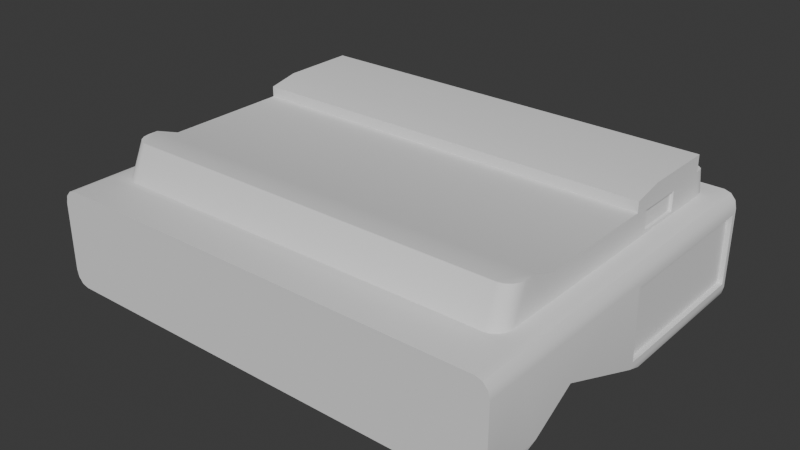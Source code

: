 # Source: robotProjektor.blend  (saved by Blender 4.3.34; exported with 4.5.12 LTS)
import bpy
from mathutils import Matrix  # noqa: F401  (used for matrix-valued properties, if any)

bpy.ops.wm.read_factory_settings(use_empty=True)
scene = bpy.context.scene
scene.name = 'Scene'

# ---- collections
col_collection = bpy.data.collections.new('Collection'); scene.collection.children.link(col_collection)

# ---- node groups
ng_smooth_by_angle = bpy.data.node_groups.new('Smooth by Angle', 'GeometryNodeTree')
_s = ng_smooth_by_angle.interface.new_socket(name='Mesh', in_out='OUTPUT', socket_type='NodeSocketGeometry')
_s = ng_smooth_by_angle.interface.new_socket(name='Mesh', in_out='INPUT', socket_type='NodeSocketGeometry')
_s = ng_smooth_by_angle.interface.new_socket(name='Angle', in_out='INPUT', socket_type='NodeSocketFloat')
_s.subtype = 'ANGLE'
_s.default_value = 0.5236
_s.min_value = 0.0
_s.max_value = 3.142
_s.description = 'Maximum face angle for smooth edges'
_s = ng_smooth_by_angle.interface.new_socket(name='Ignore Sharpness', in_out='INPUT', socket_type='NodeSocketBool')
_s.force_non_field = True
ng_smooth_by_angle.description = 'Set the sharpness of mesh edges based on the angle between the neighboring faces'
ng_smooth_by_angle.is_modifier = True
_N = ng_smooth_by_angle.nodes; _L = ng_smooth_by_angle.links
n0 = _N.new('GeometryNodeSetShadeSmooth'); n0.name = 'Set Shade Smooth'; n0.location = (120, -80)
n0.domain = 'EDGE'
n1 = _N.new('GeometryNodeSetShadeSmooth'); n1.name = 'Set Shade Smooth.001'; n1.location = (300, -80)
n2 = _N.new('NodeGroupOutput'); n2.name = 'Group Output'; n2.location = (480, -80)
n3 = _N.new('GeometryNodeInputMeshEdgeAngle'); n3.name = 'Edge Angle'; n3.location = (-440, -240)
n4 = _N.new('NodeGroupInput'); n4.name = 'Group Input'; n4.location = (-80, -80)
n5 = _N.new('GeometryNodeInputEdgeSmooth'); n5.name = 'Is Edge Smooth'; n5.location = (-260, -120)
n6 = _N.new('GeometryNodeInputShadeSmooth'); n6.name = 'Is Shade Smooth'; n6.location = (-440, -397)
n7 = _N.new('FunctionNodeCompare'); n7.name = 'Compare'; n7.location = (-260, -260)
n7.operation = 'LESS_EQUAL'
n7.inputs[6].default_value = (0.0, 0.0, 0.0, 0.0)
n7.inputs[7].default_value = (0.0, 0.0, 0.0, 0.0)
n8 = _N.new('FunctionNodeBooleanMath'); n8.name = 'Boolean Math.001'; n8.location = (-80, -260)
n9 = _N.new('NodeGroupInput'); n9.name = 'Group Input.001'; n9.location = (-440, -329)
n10 = _N.new('NodeGroupInput'); n10.name = 'Group Input.002'; n10.location = (-259, -189)
n11 = _N.new('FunctionNodeBooleanMath'); n11.name = 'Boolean Math'; n11.location = (-80, -149)
n11.operation = 'OR'
n12 = _N.new('FunctionNodeBooleanMath'); n12.name = 'Boolean Math.002'; n12.location = (-260, -380)
n12.operation = 'OR'
n13 = _N.new('NodeGroupInput'); n13.name = 'Group Input.003'; n13.location = (-440, -460)
_L.new(n3.outputs[0], n7.inputs[0])
_L.new(n1.outputs[0], n2.inputs[0])
_L.new(n9.outputs[1], n7.inputs[1])
_L.new(n7.outputs[0], n8.inputs[0])
_L.new(n4.outputs[0], n0.inputs[0])
_L.new(n0.outputs[0], n1.inputs[0])
_L.new(n8.outputs[0], n0.inputs[2])
_L.new(n10.outputs[2], n11.inputs[1])
_L.new(n5.outputs[0], n11.inputs[0])
_L.new(n11.outputs[0], n0.inputs[1])
_L.new(n13.outputs[2], n12.inputs[1])
_L.new(n6.outputs[0], n12.inputs[0])
_L.new(n12.outputs[0], n8.inputs[1])
n2.is_active_output = True

# ---- world
world_world = bpy.data.worlds.new('World'); scene.world = world_world
world_world.use_nodes = True; world_world.node_tree.nodes.clear()
_N = world_world.node_tree.nodes; _L = world_world.node_tree.links
n0 = _N.new('ShaderNodeOutputWorld'); n0.name = 'World Output'; n0.location = (300, 300)
n1 = _N.new('ShaderNodeBackground'); n1.name = 'Background'; n1.location = (10, 300)
n1.inputs[0].default_value = (0.05088, 0.05088, 0.05088, 1.0)
_L.new(n1.outputs[0], n0.inputs[0])
n0.is_active_output = True
world_world.color = (0.05088, 0.05088, 0.05088)
world_world.sun_shadow_jitter_overblur = 0.0

# ---- meshes
me_cube_001 = bpy.data.meshes.new('Cube.001')
me_cube_001.from_pydata([(0.1531, -0.1729, 0.00326), (-0.153, -0.1729, 0.00326), (0.1531, -0.06357, -0.04626), (0.08317, -0.1508, -0.03794), (0.05416, -0.1304, -0.02168), (0.1122, -0.1304, -0.02168), (0.1122, -0.1747, -0.04849), (0.05416, -0.1747, -0.04849), (0.08317, -0.1396, -0.02717), (0.09378, -0.1434, -0.02949), (0.09817, -0.1525, -0.03508), (0.09378, -0.1617, -0.04067), (0.08317, -0.1655, -0.04299), (0.07256, -0.1617, -0.04067), (0.06816, -0.1525, -0.03508), (0.07256, -0.1434, -0.02949), (-0.006571, -0.1306, -0.02129), (-0.09229, -0.1306, -0.02129), (-0.006571, -0.1749, -0.0481), (-0.09229, -0.1749, -0.0481), (-0.1399, 0.04831, -0.05499), (-0.153, 0.04831, -0.0495), (-0.1487, 0.04831, -0.05816), (-0.1519, 0.04831, -0.0545), (0.1445, -0.1975, -0.05135), (0.1531, -0.1975, -0.04135), (0.1488, -0.1975, -0.05001), (0.152, -0.1975, -0.04635), (-0.153, -0.1975, -0.04135), (-0.1444, -0.1975, -0.05135), (-0.1519, -0.1975, -0.04635), (-0.1487, -0.1975, -0.05001), (-0.153, -0.06681, -0.0495), (-0.1444, -0.04203, -0.0595), (-0.1519, -0.05442, -0.0545), (-0.1487, -0.04535, -0.05816), (0.1445, -0.04203, -0.0595), (0.1488, -0.04535, -0.05816), (0.152, -0.05442, -0.0545), (0.1531, 0.04507, -0.04626), (0.0133, 0.04831, -0.05499), (0.152, 0.04831, -0.0545), (0.1488, 0.04831, -0.05816), (0.1364, 0.02666, 0.01326), (0.1364, -0.06681, 0.01326), (-0.1357, -0.04302, 0.0298), (-0.1362, -0.0431, 0.01326), (-0.1362, 0.02528, 0.0298), (0.1364, -0.1252, 0.01326), (-0.1362, -0.1252, 0.01326), (0.1364, -0.125, 0.0298), (-0.1357, -0.125, 0.0298), (-0.1357, -0.1403, 0.0356), (0.1364, -0.04302, 0.0298), (-0.1357, -0.02355, 0.04062), (0.1364, -0.04302, 0.03662), (-0.1357, -0.04302, 0.03662), (0.1364, -0.1403, 0.0356), (0.1445, 0.04831, 0.01326), (0.1364, 0.02528, 0.04062), (-0.1357, 0.02528, 0.04062), (0.1364, -0.02355, 0.04062), (0.1531, -0.1975, 0.00326), (0.1445, -0.1975, 0.01326), (0.152, -0.1975, 0.00826), (0.1488, -0.1975, 0.01192), (0.1531, 0.04507, 2.119e-05), (-0.1444, -0.1975, 0.01326), (-0.153, -0.1975, 0.00326), (-0.1487, -0.1975, 0.01192), (-0.1519, -0.1975, 0.00826), (-0.1444, -0.1729, 0.01326), (-0.1487, -0.1729, 0.01192), (-0.1519, -0.1729, 0.00826), (0.1445, -0.1729, 0.01326), (0.152, -0.1729, 0.00826), (0.1488, -0.1729, 0.01192), (0.1445, -0.06681, 0.01326), (0.1531, -0.06357, 2.119e-05), (0.1488, -0.06681, 0.01192), (0.152, -0.06681, 0.00826), (-0.02769, 0.04831, 0.01326), (0.1488, 0.04831, 0.01192), (0.152, 0.04831, 0.00826), (0.1531, -0.1287, 0.00326), (0.1445, -0.1269, 0.01326), (0.152, -0.1284, 0.00826), (0.1488, -0.1278, 0.01192), (-0.153, 0.04831, 0.00326), (-0.1399, 0.04831, 0.01326), (-0.1519, 0.04831, 0.00826), (-0.1487, 0.04831, 0.01192), (-0.1444, -0.1269, 0.01326), (-0.153, -0.1287, 0.00326), (-0.1487, -0.1278, 0.01192), (-0.1519, -0.1284, 0.00826), (0.1531, 0.04831, -0.0495), (0.1531, -0.06681, -0.0495), (0.1531, 0.04831, 0.00326), (0.1531, -0.06681, 0.00326), (0.1498, 0.04507, 2.119e-05), (0.1498, -0.06357, -0.04626), (0.1498, 0.04507, -0.04626), (0.1498, -0.06357, 2.119e-05), (0.1364, -0.1562, 0.01326), (0.1264, -0.1671, 0.01326), (0.1357, -0.1604, 0.01326), (0.1335, -0.1639, 0.01326), (0.1302, -0.1663, 0.01326), (-0.1262, -0.1671, 0.01326), (-0.1362, -0.1562, 0.01326), (-0.1301, -0.1663, 0.01326), (-0.1333, -0.1639, 0.01326), (-0.1355, -0.1604, 0.01326), (0.1364, 0.03051, 0.01326), (0.1302, 0.04031, 0.01326), (0.1335, 0.03801, 0.01326), (0.1357, 0.03457, 0.01326), (-0.1362, 0.03051, 0.01326), (-0.1355, 0.03457, 0.01326), (-0.1333, 0.03801, 0.01326), (-0.1301, 0.04031, 0.01326), (-0.1262, 0.03528, 0.0298), (-0.1362, 0.02896, 0.0298), (-0.1301, 0.0348, 0.0298), (-0.1333, 0.03343, 0.0298), (-0.1355, 0.03138, 0.0298), (0.1264, -0.1576, 0.0356), (0.1364, -0.1467, 0.0356), (0.1302, -0.1568, 0.0356), (0.1335, -0.1544, 0.0356), (0.1357, -0.1509, 0.0356), (0.1364, 0.02896, 0.0298), (0.1264, 0.03528, 0.0298), (0.1364, 0.02528, 0.0298), (0.1357, 0.03138, 0.0298), (0.1335, 0.03343, 0.0298), (0.1302, 0.0348, 0.0298), (-0.1357, -0.1467, 0.0356), (-0.1257, -0.1576, 0.0356), (-0.1349, -0.1509, 0.0356), (-0.1327, -0.1544, 0.0356), (-0.1295, -0.1568, 0.0356), (0.1364, -0.002268, 0.01526), (0.1364, -0.03308, 0.01526), (0.1364, -0.002268, 0.0278), (0.1364, -0.03308, 0.0278), (0.1364, -0.0002678, 0.01326), (0.1364, -0.03508, 0.01326), (0.1364, -0.0002678, 0.0298), (0.1364, -0.03508, 0.0298), (0.1344, -0.002268, 0.01526), (0.1344, -0.03308, 0.01526), (0.1344, -0.002268, 0.0278), (0.1344, -0.03308, 0.0278), (-0.1362, 0.02666, 0.01326), (-0.1444, 0.04831, 0.01326), (0.1445, 0.04831, -0.0595), (-0.1444, 0.04831, -0.0595), (0.1264, 0.04111, 0.01326), (-0.1262, 0.04111, 0.01326), (-0.02769, 0.04111, 0.01326), (-0.1399, 0.04111, 0.01326), (-0.1399, 0.04111, -0.05499), (-0.02769, 0.04111, -0.02586), (-0.02769, 0.04831, -0.02586), (0.0133, 0.04831, -0.02586), (0.0133, 0.04111, -0.02586), (0.0133, 0.04111, -0.05499), (0.08317, -0.1378, -0.03004), (0.09378, -0.1416, -0.03235), (0.09817, -0.1508, -0.03794), (0.09378, -0.16, -0.04354), (0.08317, -0.1638, -0.04585), (0.07256, -0.16, -0.04354), (0.06816, -0.1508, -0.03794), (0.07256, -0.1416, -0.03235), (0.1526, -0.1291, -0.02479), (0.1531, -0.1285, -0.02461), (-0.1522, -0.1292, -0.02483), (-0.153, -0.1285, -0.02461), (0.05416, -0.1292, -0.02458), (0.05465, -0.1282, -0.02472), (0.1122, -0.1282, -0.02472), (0.1122, -0.1292, -0.02465), (0.1122, -0.1735, -0.05135), (0.1122, -0.1728, -0.05086), (0.05416, -0.1734, -0.05135), (0.05416, -0.1728, -0.05086), (-0.09229, -0.1735, -0.05135), (-0.09229, -0.1728, -0.05086), (-0.006571, -0.1727, -0.05092), (-0.006571, -0.1734, -0.05135), (-0.006571, -0.1282, -0.02472), (-0.006571, -0.1292, -0.02442), (-0.09229, -0.1292, -0.02458), (-0.09229, -0.1282, -0.02472), (0.1526, -0.1564, -0.04133), (0.1531, -0.1571, -0.04135), (0.1445, -0.1735, -0.05135), (0.1442, -0.1725, -0.05109), (0.152, -0.1653, -0.04635), (0.1514, -0.1655, -0.04688), (0.1488, -0.1714, -0.05001), (0.149, -0.17, -0.04959), (-0.1441, -0.1725, -0.05109), (-0.1444, -0.1735, -0.05135), (-0.153, -0.1571, -0.04135), (-0.1529, -0.1536, -0.03964), (-0.1487, -0.1714, -0.05001), (-0.1489, -0.17, -0.04959), (-0.1519, -0.1653, -0.04635), (-0.1512, -0.1655, -0.04688)], [], [(147, 148, 77), (97, 178, 183), (28, 30, 29), (195, 205, 179), (32, 180, 88), (191, 190, 19, 18), (66, 78, 103, 100), (85, 77, 44, 48), (30, 31, 29), (1, 93, 180), (198, 178, 0), (71, 74, 105, 109), (200, 186, 184), (16, 18, 19, 17), (187, 185, 199, 24, 29, 206, 189, 192), (173, 172, 11, 12), (176, 175, 14, 15), (184, 197, 200), (171, 170, 9, 10), (174, 173, 12, 13), (188, 191, 181), (169, 176, 15, 8), (172, 171, 10, 11), (182, 193, 36), (175, 174, 13, 14), (170, 169, 8, 9), (8, 4, 5), (10, 5, 6), (12, 6, 7), (14, 7, 4), (5, 9, 8), (8, 15, 4), (6, 11, 10), (10, 9, 5), (7, 13, 12), (12, 11, 6), (4, 15, 14), (14, 13, 7), (97, 183, 36), (194, 191, 18, 16), (33, 193, 196), (190, 205, 195), (33, 36, 193), (180, 207, 1), (47, 155, 46), (180, 93, 88), (191, 194, 181), (128, 57, 127), (21, 32, 88), (196, 180, 32), (99, 84, 178), (205, 208, 179), (104, 48, 57), (158, 157, 36, 33), (210, 212, 208), (203, 26, 24, 199), (202, 204, 197), (28, 207, 211, 30), (30, 211, 209, 31), (34, 35, 32), (35, 33, 32), (36, 157, 42, 37), (37, 42, 41, 38), (38, 41, 96, 97), (207, 28, 1), (205, 210, 208), (198, 0, 25), (31, 209, 206, 29), (201, 27, 26, 203), (32, 21, 23, 34), (34, 23, 22, 35), (35, 22, 158, 33), (204, 200, 197), (198, 25, 27, 201), (32, 33, 196), (36, 37, 38), (38, 97, 36), (97, 99, 178), (184, 186, 6, 5), (195, 194, 16, 17), (181, 184, 5, 4), (63, 24, 25), (68, 28, 29), (25, 62, 63), (67, 69, 70), (24, 26, 27), (120, 162, 119), (50, 48, 44), (49, 51, 45, 46), (148, 150, 53, 44), (52, 49, 110), (98, 96, 58), (92, 71, 110, 49), (158, 21, 156), (52, 51, 49), (47, 45, 54), (149, 134, 61), (48, 50, 57), (54, 60, 47), (61, 55, 53), (131, 128, 127), (134, 47, 60, 59), (54, 61, 59, 60), (53, 45, 51, 50), (45, 56, 54), (134, 59, 61), (55, 61, 54, 56), (53, 55, 56, 45), (46, 45, 47), (53, 50, 44), (74, 85, 48, 104), (158, 22, 23), (23, 21, 158), (42, 157, 41), (91, 156, 90), (74, 63, 65, 76), (76, 65, 64, 75), (75, 64, 62, 0), (67, 71, 72, 69), (69, 72, 73, 70), (70, 73, 1, 68), (82, 79, 80, 83), (58, 77, 79, 82), (39, 66, 100, 102), (85, 74, 76, 87), (87, 76, 75, 86), (86, 75, 0, 84), (84, 99, 80, 86), (86, 80, 79, 87), (87, 79, 77, 85), (71, 92, 94, 72), (72, 94, 95, 73), (73, 95, 93, 1), (94, 91, 90, 95), (95, 90, 88, 93), (88, 156, 21), (74, 71, 67, 63), (190, 195, 17, 19), (182, 36, 183), (186, 188, 7, 6), (178, 84, 0), (188, 181, 4, 7), (70, 68, 67), (63, 67, 29), (29, 24, 63), (64, 65, 63), (29, 67, 68), (27, 25, 24), (83, 98, 58), (160, 122, 133, 159, 161), (156, 88, 90), (58, 114, 43), (58, 82, 83), (137, 133, 134), (157, 58, 96), (96, 41, 157), (92, 156, 91, 94), (83, 80, 99, 98), (39, 2, 97, 96), (66, 39, 96, 98), (78, 66, 98, 99), (2, 78, 99, 97), (103, 101, 100), (100, 101, 102), (2, 39, 102, 101), (78, 2, 101, 103), (25, 0, 62), (62, 64, 63), (28, 68, 1), (104, 106, 74), (106, 107, 74), (107, 108, 74), (108, 105, 74), (109, 111, 71), (111, 112, 71), (112, 113, 71), (113, 110, 71), (58, 117, 114), (136, 137, 132), (133, 122, 123), (134, 132, 137), (122, 124, 125), (127, 105, 108, 129), (129, 108, 107, 130), (130, 107, 106, 131), (131, 106, 104, 128), (109, 139, 142, 111), (111, 142, 141, 112), (112, 141, 140, 113), (113, 140, 138, 110), (132, 114, 117, 135), (135, 117, 116, 136), (136, 116, 115, 137), (137, 115, 159, 133), (127, 139, 109, 105), (58, 116, 117), (115, 116, 58), (159, 115, 58), (119, 162, 118), (118, 162, 155), (132, 135, 136), (123, 122, 126), (125, 126, 122), (20, 89, 162, 163), (43, 134, 149, 147), (145, 146, 154, 153), (53, 150, 61), (150, 149, 61), (44, 77, 148), (43, 147, 58), (143, 144, 148, 147), (146, 145, 149, 150), (145, 143, 147, 149), (144, 146, 150, 148), (151, 153, 154, 152), (143, 145, 153, 151), (144, 143, 151, 152), (146, 144, 152, 154), (128, 104, 57), (138, 52, 110), (57, 52, 127), (52, 138, 139), (138, 140, 139), (140, 141, 139), (141, 142, 139), (139, 127, 52), (127, 129, 130), (130, 131, 127), (50, 51, 52, 57), (58, 147, 77), (132, 134, 43, 114), (123, 126, 119, 118), (126, 125, 120, 119), (125, 124, 121, 120), (124, 122, 160, 121), (92, 49, 46, 155, 156), (123, 118, 155, 47), (47, 134, 133, 123), (40, 157, 158), (40, 20, 163, 168), (20, 40, 158), (89, 20, 158, 156), (58, 81, 161, 159), (81, 58, 166), (168, 164, 167), (164, 165, 166, 167), (121, 162, 120), (162, 89, 156), (166, 40, 168, 167), (160, 162, 121), (156, 155, 162), (81, 165, 164, 161), (166, 58, 157), (3, 169, 170), (3, 171, 172), (3, 173, 174), (3, 175, 176), (3, 176, 169), (3, 170, 171), (3, 172, 173), (3, 174, 175), (163, 164, 168), (160, 161, 164), (165, 81, 166), (164, 163, 160), (163, 162, 160), (40, 166, 157), (182, 183, 184, 181), (185, 187, 188, 186), (183, 178, 177, 184), (196, 193, 194, 195), (192, 189, 190, 191), (191, 188, 187, 192), (180, 196, 195, 179), (193, 182, 181, 194), (198, 201, 202, 197), (201, 203, 204, 202), (203, 199, 200, 204), (206, 209, 210, 205), (209, 211, 212, 210), (211, 207, 208, 212), (197, 177, 178, 198), (199, 185, 186, 200), (205, 190, 189, 206), (179, 208, 207, 180), (184, 177, 197)])
me_cube_001.polygons.foreach_set('use_smooth', [True] * 286)
_k = set([(24, 26), (24, 29), (25, 27), (25, 62), (26, 27), (28, 30), (28, 68), (29, 31), (30, 31), (32, 34), (32, 180), (33, 35), (34, 35), (36, 37), (37, 38), (38, 97), (62, 64), (63, 65), (63, 67), (64, 65), (67, 69), (68, 70), (69, 70), (97, 178), (177, 197), (178, 198), (179, 208), (180, 207), (185, 187), (185, 199), (186, 188), (186, 200), (187, 192), (188, 191), (189, 192), (189, 206), (190, 191), (190, 205), (197, 202), (198, 201), (199, 203), (200, 204), (201, 203), (202, 204), (205, 210), (206, 209), (207, 211), (208, 212), (209, 211), (210, 212)])
me_cube_001.attributes.new('sharp_edge', 'BOOLEAN', 'EDGE').data.foreach_set('value', [ (min(e.vertices), max(e.vertices)) in _k for e in me_cube_001.edges])
_uv = me_cube_001.uv_layers.new(name='UVMap')
_uv.uv.foreach_set('vector', [0.759, 0.3253, 0.7993, 0.3253, 0.836, 0.3347, 0.4811, 0.3546, 0.4042, 0.3546, 0.4045, 0.3072, 0.4671, 0.3557, 0.4729, 0.3571, 0.4787, 0.3657, 0.2008, 0.8925, 0.1421, 0.8325, 0.2007, 0.8224, 0.01728, 0.688, 0.04607, 0.6167, 0.0783, 0.8211, 0.3673, 0.4966, 0.3671, 0.5958, 0.3631, 0.5958, 0.3631, 0.4966, 0.3675, 0.3699, 0.3675, 0.4955, 0.3637, 0.4955, 0.3637, 0.3699, 0.9054, 0.3347, 0.836, 0.3347, 0.836, 0.3253, 0.9034, 0.3253, 0.4729, 0.3571, 0.4771, 0.3607, 0.4787, 0.3657, 0.0783, 0.5653, 0.0783, 0.6165, 0.04607, 0.6167, 0.1472, 0.7745, 0.1665, 0.7413, 0.1988, 0.7927, 0.9587, 0.0005543, 0.9587, 0.3347, 0.9519, 0.3138, 0.9519, 0.02159, 0.1643, 0.8942, 0.2014, 0.894, 0.2014, 0.9529, 0.08059, 0.8223, 0.1404, 0.8223, 0.1404, 0.9214, 0.08059, 0.9214, 0.6159, 0.5854, 0.6157, 0.6525, 0.6157, 0.6899, 0.588, 0.6899, 0.588, 0.3557, 0.6157, 0.3557, 0.6157, 0.416, 0.6159, 0.5152, 0.1072, 0.9589, 0.1166, 0.9495, 0.1193, 0.9522, 0.1099, 0.9616, 0.08446, 0.9358, 0.08446, 0.9492, 0.08059, 0.9492, 0.08059, 0.9358, 0.2014, 0.9529, 0.1546, 0.916, 0.1643, 0.8942, 0.1166, 0.936, 0.1072, 0.9265, 0.1099, 0.9237, 0.1193, 0.9333, 0.09386, 0.9587, 0.1072, 0.9589, 0.1071, 0.9627, 0.09382, 0.9626, 0.6799, 0.6206, 0.6798, 0.6908, 0.621, 0.6206, 0.09386, 0.9264, 0.08446, 0.9358, 0.08173, 0.933, 0.09113, 0.9236, 0.1166, 0.9495, 0.1166, 0.936, 0.1204, 0.936, 0.1204, 0.9494, 0.4045, 0.2407, 0.4045, 0.1699, 0.512, 0.3447, 0.08446, 0.9492, 0.09386, 0.9587, 0.09109, 0.9614, 0.08169, 0.9519, 0.1072, 0.9265, 0.09386, 0.9264, 0.09389, 0.9225, 0.1072, 0.9226, 0.9186, 0.6054, 0.931, 0.5718, 0.931, 0.6389, 0.9011, 0.6227, 0.931, 0.6389, 0.8711, 0.6389, 0.8835, 0.6054, 0.8711, 0.6389, 0.8711, 0.5718, 0.9011, 0.588, 0.8711, 0.5718, 0.931, 0.5718, 0.931, 0.6389, 0.9135, 0.6176, 0.9186, 0.6054, 0.9186, 0.6054, 0.9135, 0.5931, 0.931, 0.5718, 0.8711, 0.6389, 0.8886, 0.6176, 0.9011, 0.6227, 0.9011, 0.6227, 0.9135, 0.6176, 0.931, 0.6389, 0.8711, 0.5718, 0.8886, 0.5931, 0.8835, 0.6054, 0.8835, 0.6054, 0.8886, 0.6176, 0.8711, 0.6389, 0.931, 0.5718, 0.9135, 0.5931, 0.9011, 0.588, 0.9011, 0.588, 0.8886, 0.5931, 0.8711, 0.5718, 0.4811, 0.3546, 0.4045, 0.3072, 0.512, 0.3447, 0.2174, 0.6984, 0.2173, 0.6395, 0.2214, 0.639, 0.2214, 0.6988, 0.512, 0.0105, 0.4045, 0.1699, 0.4045, 0.07079, 0.1419, 0.8925, 0.1421, 0.8325, 0.2008, 0.8925, 0.512, 0.0105, 0.512, 0.3447, 0.4045, 0.1699, 0.04607, 0.6167, 0.02671, 0.5836, 0.0783, 0.5653, 0.4595, 0.7125, 0.4787, 0.7109, 0.4786, 0.7916, 0.04607, 0.6167, 0.0783, 0.6165, 0.0783, 0.8211, 0.6798, 0.6908, 0.6209, 0.6908, 0.621, 0.6206, 0.824, 0.6704, 0.8165, 0.6704, 0.8365, 0.6588, 0.01728, 0.8211, 0.01728, 0.688, 0.0783, 0.8211, 0.4045, 0.07079, 0.4042, 0.0005543, 0.4811, 0.0005543, 0.1988, 0.67, 0.1988, 0.7416, 0.1665, 0.7413, 0.1421, 0.8325, 0.1677, 0.8224, 0.2007, 0.8224, 0.935, 0.3557, 0.935, 0.3916, 0.9092, 0.3742, 0.6165, 0.0105, 0.6165, 0.3447, 0.512, 0.3447, 0.512, 0.0105, 0.1455, 0.827, 0.1515, 0.8243, 0.1677, 0.8224, 0.1357, 0.7909, 0.1357, 0.8211, 0.1304, 0.8211, 0.1304, 0.7935, 0.156, 0.9036, 0.1587, 0.8975, 0.1546, 0.916, 0.02671, 0.5369, 0.02671, 0.5836, 0.02077, 0.5741, 0.02077, 0.5369, 0.02077, 0.5369, 0.02077, 0.5741, 0.01519, 0.5671, 0.01519, 0.5369, 0.4965, 0.001887, 0.5078, 0.005527, 0.4811, 0.0005543, 0.5078, 0.005527, 0.512, 0.0105, 0.4811, 0.0005543, 0.121, 0.6414, 0.121, 0.5369, 0.1262, 0.5369, 0.1262, 0.6452, 0.1262, 0.6452, 0.1262, 0.5369, 0.1318, 0.5369, 0.1318, 0.6557, 0.1318, 0.6557, 0.1318, 0.5369, 0.1377, 0.5369, 0.1377, 0.67, 0.02671, 0.5836, 0.02671, 0.5369, 0.0783, 0.5653, 0.1421, 0.8325, 0.1455, 0.827, 0.1677, 0.8224, 0.1472, 0.7745, 0.1988, 0.7927, 0.1472, 0.8211, 0.01519, 0.5369, 0.01519, 0.5671, 0.009982, 0.5646, 0.009982, 0.5369, 0.1412, 0.784, 0.1412, 0.8211, 0.1357, 0.8211, 0.1357, 0.7909, 0.01728, 0.688, 0.01728, 0.8211, 0.01135, 0.8211, 0.01135, 0.7023, 0.01135, 0.7023, 0.01135, 0.8211, 0.005763, 0.8211, 0.005763, 0.7128, 0.005763, 0.7128, 0.005763, 0.8211, 0.0005543, 0.8211, 0.0005543, 0.7167, 0.1587, 0.8975, 0.1643, 0.8942, 0.1546, 0.916, 0.1472, 0.7745, 0.1472, 0.8211, 0.1412, 0.8211, 0.1412, 0.784, 0.4811, 0.0005543, 0.512, 0.0105, 0.4045, 0.07079, 0.512, 0.3447, 0.5078, 0.3496, 0.4965, 0.3533, 0.4965, 0.3533, 0.4811, 0.3546, 0.512, 0.3447, 0.1377, 0.67, 0.1988, 0.67, 0.1665, 0.7413, 0.2251, 0.7456, 0.2254, 0.6867, 0.2288, 0.6863, 0.2288, 0.7461, 0.5821, 0.5816, 0.5822, 0.4825, 0.5862, 0.4825, 0.5862, 0.5816, 0.3634, 0.664, 0.3633, 0.5969, 0.367, 0.5969, 0.367, 0.664, 0.4039, 0.6998, 0.4787, 0.6998, 0.4671, 0.7098, 0.4155, 0.3557, 0.4671, 0.3557, 0.4787, 0.3657, 0.4671, 0.7098, 0.4155, 0.7098, 0.4039, 0.6998, 0.4039, 0.3657, 0.4055, 0.3607, 0.4097, 0.3571, 0.4787, 0.6998, 0.4771, 0.7048, 0.4729, 0.7085, 0.7147, 0.01342, 0.7111, 0.005826, 0.7187, 0.01091, 0.9159, 0.3918, 0.935, 0.3916, 0.935, 0.4591, 0.4786, 0.8865, 0.4595, 0.8863, 0.4595, 0.7915, 0.4786, 0.7916, 0.935, 0.4958, 0.9159, 0.4958, 0.9159, 0.4866, 0.935, 0.4591, 0.4528, 0.904, 0.4786, 0.8865, 0.4787, 0.9224, 0.6901, 0.3546, 0.6291, 0.3546, 0.7017, 0.3446, 0.9054, 0.0005542, 0.9587, 0.0005543, 0.9393, 0.01002, 0.9034, 0.01002, 0.6176, 0.0105, 0.6291, 0.0005545, 0.7017, 0.01056, 0.4528, 0.904, 0.4595, 0.8863, 0.4786, 0.8865, 0.4595, 0.7125, 0.4595, 0.7915, 0.447, 0.769, 0.9159, 0.5361, 0.9159, 0.5656, 0.9033, 0.5091, 0.935, 0.3916, 0.9159, 0.3918, 0.9092, 0.3742, 0.447, 0.769, 0.447, 0.7125, 0.4595, 0.7125, 0.9033, 0.5091, 0.908, 0.4866, 0.9159, 0.4866, 0.8288, 0.6695, 0.824, 0.6704, 0.8365, 0.6588, 0.3903, 0.6852, 0.3903, 0.3699, 0.4028, 0.3706, 0.4028, 0.6852, 0.3376, 0.37, 0.3376, 0.6846, 0.2811, 0.6846, 0.2811, 0.37, 0.7028, 0.6704, 0.7028, 0.3557, 0.7977, 0.3557, 0.7977, 0.6704, 0.4595, 0.7915, 0.4516, 0.7915, 0.447, 0.769, 0.9159, 0.5656, 0.9033, 0.5656, 0.9033, 0.5091, 0.3605, 0.6846, 0.3376, 0.6846, 0.3376, 0.37, 0.3605, 0.37, 0.3686, 0.3699, 0.3765, 0.3699, 0.3765, 0.6845, 0.3686, 0.6845, 0.4786, 0.7916, 0.4595, 0.7915, 0.4595, 0.7125, 0.9159, 0.4866, 0.9159, 0.3918, 0.935, 0.4591, 0.9587, 0.3347, 0.9054, 0.3347, 0.9034, 0.3253, 0.9393, 0.3253, 0.6176, 0.0105, 0.6191, 0.005527, 0.6234, 0.001887, 0.6234, 0.001887, 0.6291, 0.0005545, 0.6176, 0.0105, 0.6191, 0.3496, 0.6176, 0.3447, 0.6234, 0.3533, 0.7002, 0.005527, 0.7017, 0.01056, 0.6959, 0.001887, 0.2155, 0.7927, 0.2155, 0.8211, 0.2103, 0.8211, 0.2103, 0.7927, 0.2103, 0.7927, 0.2103, 0.8211, 0.2047, 0.8211, 0.2047, 0.7927, 0.2047, 0.7927, 0.2047, 0.8211, 0.1988, 0.8211, 0.1988, 0.7927, 0.09502, 0.5369, 0.09502, 0.5653, 0.08981, 0.5653, 0.08981, 0.5369, 0.08981, 0.5369, 0.08981, 0.5653, 0.08423, 0.5653, 0.08423, 0.5369, 0.08423, 0.5369, 0.08423, 0.5653, 0.0783, 0.5653, 0.0783, 0.5369, 0.2103, 0.5369, 0.2103, 0.67, 0.2047, 0.67, 0.2047, 0.5369, 0.2155, 0.5369, 0.2155, 0.67, 0.2103, 0.67, 0.2103, 0.5369, 0.6868, 0.649, 0.6868, 0.7025, 0.6829, 0.7025, 0.6829, 0.649, 0.2155, 0.7395, 0.2155, 0.7927, 0.2103, 0.7927, 0.2103, 0.7405, 0.2103, 0.7405, 0.2103, 0.7927, 0.2047, 0.7927, 0.2047, 0.7413, 0.2047, 0.7413, 0.2047, 0.7927, 0.1988, 0.7927, 0.1988, 0.7416, 0.1988, 0.7416, 0.1988, 0.67, 0.2047, 0.67, 0.2047, 0.7413, 0.2047, 0.7413, 0.2047, 0.67, 0.2103, 0.67, 0.2103, 0.7405, 0.2103, 0.7405, 0.2103, 0.67, 0.2155, 0.67, 0.2155, 0.7395, 0.09502, 0.5653, 0.09502, 0.6186, 0.08981, 0.6175, 0.08981, 0.5653, 0.08981, 0.5653, 0.08981, 0.6175, 0.08423, 0.6168, 0.08423, 0.5653, 0.08423, 0.5653, 0.08423, 0.6168, 0.0783, 0.6165, 0.0783, 0.5653, 0.08981, 0.6175, 0.08981, 0.8211, 0.08423, 0.8211, 0.08423, 0.6168, 0.08423, 0.6168, 0.08423, 0.8211, 0.0783, 0.8211, 0.0783, 0.6165, 0.6901, 0.0005542, 0.7017, 0.01056, 0.6291, 0.0005545, 0.9587, 0.3347, 0.9587, 0.0005543, 0.9871, 0.0005543, 0.9871, 0.3347, 0.6883, 0.7084, 0.6882, 0.6496, 0.6923, 0.649, 0.6923, 0.7088, 0.4045, 0.2407, 0.512, 0.3447, 0.4045, 0.3072, 0.5828, 0.6498, 0.5828, 0.5827, 0.5862, 0.5827, 0.5862, 0.6498, 0.1665, 0.7413, 0.1988, 0.7416, 0.1988, 0.7927, 0.218, 0.7594, 0.2178, 0.7005, 0.2214, 0.7, 0.2214, 0.7598, 0.4097, 0.3571, 0.4155, 0.3557, 0.4039, 0.3657, 0.4039, 0.6998, 0.4039, 0.3657, 0.4787, 0.3657, 0.4787, 0.3657, 0.4787, 0.6998, 0.4039, 0.6998, 0.4097, 0.7085, 0.4055, 0.7048, 0.4039, 0.6998, 0.4787, 0.3657, 0.4039, 0.3657, 0.4155, 0.3557, 0.4729, 0.7085, 0.4671, 0.7098, 0.4787, 0.6998, 0.6959, 0.3533, 0.6901, 0.3546, 0.7017, 0.3446, 0.7017, 0.6479, 0.6814, 0.6479, 0.6814, 0.3557, 0.7017, 0.3557, 0.7017, 0.534, 0.7017, 0.01056, 0.6901, 0.0005542, 0.6959, 0.001887, 0.7028, 0.3347, 0.7234, 0.3253, 0.7279, 0.3253, 0.7017, 0.3446, 0.7002, 0.3496, 0.6959, 0.3533, 0.3886, 0.377, 0.3892, 0.3815, 0.3776, 0.3699, 0.6176, 0.3447, 0.7017, 0.3446, 0.6291, 0.3546, 0.6291, 0.3546, 0.6234, 0.3533, 0.6176, 0.3447, 0.09502, 0.6186, 0.09508, 0.8211, 0.08981, 0.8211, 0.08981, 0.6175, 0.2047, 0.5369, 0.2047, 0.67, 0.1988, 0.67, 0.1988, 0.5369, 0.1415, 0.5406, 0.1415, 0.6663, 0.1377, 0.67, 0.1377, 0.5369, 0.195, 0.5406, 0.1415, 0.5406, 0.1377, 0.5369, 0.1988, 0.5369, 0.195, 0.6663, 0.195, 0.5406, 0.1988, 0.5369, 0.1988, 0.67, 0.1415, 0.6663, 0.195, 0.6663, 0.1988, 0.67, 0.1377, 0.67, 0.2265, 0.559, 0.28, 0.559, 0.2265, 0.6846, 0.2265, 0.6846, 0.28, 0.559, 0.28, 0.6846, 0.5818, 0.4814, 0.5818, 0.3557, 0.5857, 0.3557, 0.5857, 0.4814, 0.5824, 0.7044, 0.5824, 0.6509, 0.5862, 0.6509, 0.5862, 0.7044, 0.1472, 0.8211, 0.1988, 0.7927, 0.1988, 0.8211, 0.4155, 0.7098, 0.4097, 0.7085, 0.4039, 0.6998, 0.02671, 0.5369, 0.0783, 0.5369, 0.0783, 0.5653, 0.9393, 0.3253, 0.9442, 0.3245, 0.9587, 0.3347, 0.9442, 0.3245, 0.9482, 0.322, 0.9587, 0.3347, 0.9482, 0.322, 0.951, 0.3182, 0.9587, 0.3347, 0.951, 0.3182, 0.9519, 0.3138, 0.9587, 0.3347, 0.9519, 0.02159, 0.951, 0.01717, 0.9587, 0.0005543, 0.951, 0.01717, 0.9482, 0.01341, 0.9587, 0.0005543, 0.9482, 0.01341, 0.9442, 0.01091, 0.9587, 0.0005543, 0.9442, 0.01091, 0.9393, 0.01002, 0.9587, 0.0005543, 0.7028, 0.3347, 0.7187, 0.3245, 0.7234, 0.3253, 0.3871, 0.3733, 0.3886, 0.377, 0.3819, 0.3699, 0.3892, 0.3815, 0.3892, 0.6736, 0.3819, 0.6852, 0.3776, 0.3699, 0.3819, 0.3699, 0.3886, 0.377, 0.3892, 0.6736, 0.3886, 0.6781, 0.3871, 0.6818, 0.5524, 0.672, 0.5805, 0.672, 0.5801, 0.6766, 0.552, 0.6765, 0.552, 0.6765, 0.5801, 0.6766, 0.579, 0.6811, 0.5509, 0.681, 0.5509, 0.681, 0.579, 0.6811, 0.5774, 0.6856, 0.5493, 0.6856, 0.5493, 0.6856, 0.5774, 0.6856, 0.5755, 0.6901, 0.5474, 0.6901, 0.5807, 0.3799, 0.5526, 0.3805, 0.5523, 0.376, 0.5804, 0.3753, 0.5804, 0.3753, 0.5523, 0.376, 0.5512, 0.3715, 0.5793, 0.3708, 0.5793, 0.3708, 0.5512, 0.3715, 0.5496, 0.367, 0.5776, 0.3663, 0.5776, 0.3663, 0.5496, 0.367, 0.5476, 0.3625, 0.5757, 0.3619, 0.2029, 0.8267, 0.2221, 0.8267, 0.2225, 0.8314, 0.2031, 0.8297, 0.2031, 0.8297, 0.2225, 0.8314, 0.2229, 0.8361, 0.2033, 0.8331, 0.2033, 0.8331, 0.2229, 0.8361, 0.2229, 0.8407, 0.2031, 0.8372, 0.2031, 0.8372, 0.2229, 0.8407, 0.2224, 0.8452, 0.2025, 0.8416, 0.5524, 0.672, 0.5526, 0.3805, 0.5807, 0.3799, 0.5805, 0.672, 0.7028, 0.3347, 0.7147, 0.322, 0.7187, 0.3245, 0.7121, 0.3182, 0.7147, 0.322, 0.7028, 0.3347, 0.7111, 0.3138, 0.7121, 0.3182, 0.7028, 0.3347, 0.7187, 0.01091, 0.7111, 0.005826, 0.7234, 0.01003, 0.7234, 0.01003, 0.7111, 0.005826, 0.7279, 0.01003, 0.3819, 0.3699, 0.3847, 0.3708, 0.3871, 0.3733, 0.3819, 0.6852, 0.3892, 0.6736, 0.3847, 0.6843, 0.3871, 0.6818, 0.3847, 0.6843, 0.3892, 0.6736, 0.2253, 0.559, 0.2253, 0.6379, 0.217, 0.6379, 0.217, 0.559, 0.935, 0.5672, 0.9159, 0.5656, 0.9159, 0.5361, 0.935, 0.5361, 0.6923, 0.71, 0.6923, 0.7456, 0.69, 0.7456, 0.69, 0.71, 0.9159, 0.4866, 0.9159, 0.4958, 0.9033, 0.5091, 0.9159, 0.4958, 0.9159, 0.5361, 0.9033, 0.5091, 0.836, 0.3253, 0.836, 0.3347, 0.7993, 0.3253, 0.7279, 0.3253, 0.759, 0.3253, 0.7028, 0.3347, 0.9327, 0.5338, 0.9327, 0.4981, 0.935, 0.4958, 0.935, 0.5361, 0.9182, 0.4981, 0.9182, 0.5338, 0.9159, 0.5361, 0.9159, 0.4958, 0.9182, 0.5338, 0.9327, 0.5338, 0.935, 0.5361, 0.9159, 0.5361, 0.9327, 0.4981, 0.9182, 0.4981, 0.9159, 0.4958, 0.935, 0.4958, 0.8522, 0.6433, 0.8376, 0.6433, 0.8376, 0.6076, 0.8522, 0.6076, 0.2766, 0.5369, 0.2766, 0.5514, 0.2742, 0.5514, 0.2742, 0.5369, 0.2253, 0.639, 0.2253, 0.6746, 0.223, 0.6746, 0.223, 0.639, 0.2777, 0.5514, 0.2777, 0.5369, 0.28, 0.5369, 0.28, 0.5514, 0.5474, 0.6901, 0.5755, 0.6901, 0.5445, 0.6969, 0.5476, 0.3625, 0.5445, 0.3557, 0.5757, 0.3619, 0.8165, 0.6704, 0.8165, 0.3557, 0.8365, 0.6588, 0.8165, 0.3557, 0.824, 0.3557, 0.8365, 0.3673, 0.824, 0.3557, 0.8288, 0.3566, 0.8365, 0.3673, 0.8288, 0.3566, 0.8329, 0.3591, 0.8365, 0.3673, 0.8329, 0.3591, 0.8356, 0.3629, 0.8365, 0.3673, 0.8365, 0.3673, 0.8365, 0.6588, 0.8165, 0.3557, 0.8365, 0.6588, 0.8356, 0.6632, 0.8329, 0.667, 0.8329, 0.667, 0.8288, 0.6695, 0.8365, 0.6588, 0.7977, 0.6704, 0.7977, 0.3557, 0.8165, 0.3557, 0.8165, 0.6704, 0.7028, 0.3347, 0.759, 0.3253, 0.836, 0.3347, 0.2029, 0.8267, 0.2025, 0.8225, 0.2217, 0.8223, 0.2221, 0.8267, 0.1174, 0.7933, 0.1171, 0.7962, 0.09768, 0.798, 0.09814, 0.7932, 0.1171, 0.7962, 0.117, 0.7996, 0.09733, 0.8027, 0.09768, 0.798, 0.117, 0.7996, 0.1171, 0.8037, 0.0973, 0.8073, 0.09733, 0.8027, 0.1171, 0.8037, 0.1178, 0.8081, 0.0978, 0.8118, 0.0973, 0.8073, 0.9054, 0.0005542, 0.9034, 0.01002, 0.8085, 0.01002, 0.7279, 0.01003, 0.7028, 0.000612, 0.1174, 0.7933, 0.09814, 0.7932, 0.09856, 0.7888, 0.1178, 0.789, 0.3776, 0.6852, 0.3776, 0.3699, 0.3892, 0.3815, 0.3819, 0.6852, 0.6228, 0.1929, 0.6176, 0.3447, 0.6176, 0.0105, 0.2383, 0.6863, 0.2383, 0.8635, 0.2299, 0.8635, 0.2299, 0.6863, 0.6228, 0.01572, 0.6228, 0.1929, 0.6176, 0.0105, 0.7017, 0.01577, 0.6228, 0.01572, 0.6176, 0.0105, 0.7017, 0.01056, 0.7017, 0.649, 0.7017, 0.8481, 0.6934, 0.8481, 0.6934, 0.6699, 0.7017, 0.1455, 0.7017, 0.3446, 0.6565, 0.1929, 0.0005543, 0.9994, 0.03424, 0.952, 0.03424, 0.9994, 0.4445, 0.7583, 0.4362, 0.7583, 0.4362, 0.7109, 0.4445, 0.7109, 0.7121, 0.01717, 0.7111, 0.005826, 0.7147, 0.01342, 0.7111, 0.005826, 0.7028, 0.005826, 0.7028, 0.000612, 0.2176, 0.7946, 0.2176, 0.7609, 0.2259, 0.7609, 0.2259, 0.7946, 0.7111, 0.0216, 0.7111, 0.005826, 0.7121, 0.01717, 0.7028, 0.000612, 0.7279, 0.01003, 0.7111, 0.005826, 0.4362, 0.8047, 0.4362, 0.7594, 0.4445, 0.7594, 0.4445, 0.8047, 0.6565, 0.1929, 0.7017, 0.3446, 0.6176, 0.3447, 0.1005, 0.9426, 0.09386, 0.9264, 0.1072, 0.9265, 0.1005, 0.9426, 0.1166, 0.936, 0.1166, 0.9495, 0.1005, 0.9426, 0.1072, 0.9589, 0.09386, 0.9587, 0.1005, 0.9426, 0.08446, 0.9492, 0.08446, 0.9358, 0.1005, 0.9426, 0.08446, 0.9358, 0.09386, 0.9264, 0.1005, 0.9426, 0.1072, 0.9265, 0.1166, 0.936, 0.1005, 0.9426, 0.1166, 0.9495, 0.1072, 0.9589, 0.1005, 0.9426, 0.09386, 0.9587, 0.08446, 0.9492, 0.0005543, 0.8223, 0.03424, 0.952, 0.0005543, 0.9994, 0.07948, 0.8381, 0.07948, 0.952, 0.03424, 0.952, 0.6565, 0.1455, 0.7017, 0.1455, 0.6565, 0.1929, 0.03424, 0.952, 0.0005543, 0.8223, 0.07948, 0.8381, 0.0005543, 0.8223, 0.07948, 0.8223, 0.07948, 0.8381, 0.6228, 0.1929, 0.6565, 0.1929, 0.6176, 0.3447, 0.3631, 0.6634, 0.3631, 0.5969, 0.3633, 0.5969, 0.3634, 0.664, 0.6157, 0.6525, 0.6159, 0.5854, 0.6165, 0.5854, 0.6165, 0.6525, 0.2014, 0.9534, 0.154, 0.9534, 0.1546, 0.9529, 0.2014, 0.9529, 0.5818, 0.5816, 0.5818, 0.4825, 0.5822, 0.4825, 0.5821, 0.5816, 0.6159, 0.5152, 0.6157, 0.416, 0.6165, 0.416, 0.6165, 0.5152, 0.6165, 0.5152, 0.6165, 0.5854, 0.6159, 0.5854, 0.6159, 0.5152, 0.2014, 0.8223, 0.2014, 0.8925, 0.2008, 0.8925, 0.2007, 0.8224, 0.6205, 0.6908, 0.6205, 0.6206, 0.621, 0.6206, 0.6209, 0.6908, 0.1541, 0.9152, 0.1553, 0.9048, 0.156, 0.9036, 0.1546, 0.916, 0.1556, 0.9042, 0.159, 0.8966, 0.1587, 0.8975, 0.156, 0.9036, 0.1592, 0.8964, 0.1639, 0.8936, 0.1643, 0.8942, 0.1587, 0.8975, 0.009982, 0.5646, 0.01519, 0.5671, 0.01519, 0.5679, 0.009984, 0.5653, 0.01519, 0.5671, 0.02077, 0.5741, 0.01991, 0.5738, 0.01578, 0.5686, 0.02077, 0.5741, 0.02671, 0.5836, 0.02671, 0.5844, 0.02077, 0.5748, 0.1546, 0.916, 0.1546, 0.9529, 0.154, 0.9534, 0.154, 0.9159, 0.6157, 0.6899, 0.6157, 0.6525, 0.6165, 0.6525, 0.6165, 0.6896, 0.1421, 0.8325, 0.1419, 0.8925, 0.1415, 0.8925, 0.1415, 0.8322, 0.04581, 0.6159, 0.02868, 0.5876, 0.02671, 0.5836, 0.04607, 0.6167, 0.2014, 0.9529, 0.1546, 0.9529, 0.1546, 0.916])
_ca = me_cube_001.color_attributes.new('Attribute', 'BYTE_COLOR', 'CORNER')
_ca.data.foreach_set('color', [1.0, 1.0, 1.0, 1.0, 1.0, 1.0, 1.0, 1.0, 1.0, 1.0, 1.0, 1.0, 1.0, 1.0, 1.0, 1.0, 1.0, 1.0, 1.0, 1.0, 1.0, 1.0, 1.0, 1.0, 1.0, 1.0, 1.0, 1.0, 1.0, 1.0, 1.0, 1.0, 1.0, 1.0, 1.0, 1.0, 0.1384, 0.02315, 0.1301, 1.0, 0.1384, 0.02315, 0.1301, 1.0, 0.1384, 0.02315, 0.1301, 1.0, 1.0, 1.0, 1.0, 1.0, 1.0, 1.0, 1.0, 1.0, 1.0, 1.0, 1.0, 1.0, 0.08866, 0.08866, 0.08866, 1.0, 0.08866, 0.08866, 0.08866, 1.0, 0.08866, 0.08866, 0.08866, 1.0, 0.08866, 0.08866, 0.08866, 1.0, 0.08866, 0.08866, 0.08866, 1.0, 0.08866, 0.08866, 0.08866, 1.0, 0.08866, 0.08866, 0.08866, 1.0, 0.08866, 0.08866, 0.08866, 1.0, 1.0, 1.0, 1.0, 1.0, 1.0, 1.0, 1.0, 1.0, 1.0, 1.0, 1.0, 1.0, 1.0, 1.0, 1.0, 1.0, 1.0, 1.0, 1.0, 1.0, 1.0, 1.0, 1.0, 1.0, 1.0, 1.0, 1.0, 1.0, 1.0, 1.0, 1.0, 1.0, 1.0, 1.0, 1.0, 1.0, 1.0, 1.0, 1.0, 1.0, 1.0, 1.0, 1.0, 1.0, 1.0, 1.0, 1.0, 1.0, 1.0, 1.0, 1.0, 1.0, 1.0, 1.0, 1.0, 1.0, 1.0, 1.0, 1.0, 1.0, 1.0, 1.0, 1.0, 1.0, 1.0, 1.0, 1.0, 1.0, 0.1384, 0.02315, 0.1301, 1.0, 0.1384, 0.02315, 0.1301, 1.0, 0.1384, 0.02315, 0.1301, 1.0, 0.08866, 0.08866, 0.08866, 1.0, 0.08866, 0.08866, 0.08866, 1.0, 0.08866, 0.08866, 0.08866, 1.0, 0.08866, 0.08866, 0.08866, 1.0, 1.0, 1.0, 1.0, 1.0, 1.0, 1.0, 1.0, 1.0, 1.0, 1.0, 1.0, 1.0, 1.0, 1.0, 1.0, 1.0, 1.0, 1.0, 1.0, 1.0, 1.0, 1.0, 1.0, 1.0, 1.0, 1.0, 1.0, 1.0, 1.0, 1.0, 1.0, 1.0, 0.0, 0.0, 0.0, 1.0, 0.0, 0.0, 0.0, 1.0, 0.0, 0.0, 0.0, 1.0, 0.0, 0.0, 0.0, 1.0, 0.0, 0.0, 0.0, 1.0, 0.0, 0.0, 0.0, 1.0, 0.0, 0.0, 0.0, 1.0, 0.0, 0.0, 0.0, 1.0, 0.1384, 0.02315, 0.1301, 1.0, 0.1384, 0.02315, 0.1301, 1.0, 0.1384, 0.02315, 0.1301, 1.0, 0.0, 0.0, 0.0, 1.0, 0.0, 0.0, 0.0, 1.0, 0.0, 0.0, 0.0, 1.0, 0.0, 0.0, 0.0, 1.0, 0.0, 0.0, 0.0, 1.0, 0.0, 0.0, 0.0, 1.0, 0.0, 0.0, 0.0, 1.0, 0.0, 0.0, 0.0, 1.0, 0.1384, 0.02315, 0.1301, 1.0, 0.1384, 0.02315, 0.1301, 1.0, 0.1384, 0.02315, 0.1301, 1.0, 0.0, 0.0, 0.0, 1.0, 0.0, 0.0, 0.0, 1.0, 0.0, 0.0, 0.0, 1.0, 0.0, 0.0, 0.0, 1.0, 0.0, 0.0, 0.0, 1.0, 0.0, 0.0, 0.0, 1.0, 0.0, 0.0, 0.0, 1.0, 0.0, 0.0, 0.0, 1.0, 1.0, 1.0, 1.0, 1.0, 1.0, 1.0, 1.0, 1.0, 1.0, 1.0, 1.0, 1.0, 0.0, 0.0, 0.0, 1.0, 0.0, 0.0, 0.0, 1.0, 0.0, 0.0, 0.0, 1.0, 0.0, 0.0, 0.0, 1.0, 0.0, 0.0, 0.0, 1.0, 0.0, 0.0, 0.0, 1.0, 0.0, 0.0, 0.0, 1.0, 0.0, 0.0, 0.0, 1.0, 0.1384, 0.02315, 0.1301, 1.0, 0.1384, 0.02315, 0.1301, 1.0, 0.1384, 0.02315, 0.1301, 1.0, 0.1384, 0.02315, 0.1301, 1.0, 0.1384, 0.02315, 0.1301, 1.0, 0.1384, 0.02315, 0.1301, 1.0, 0.1384, 0.02315, 0.1301, 1.0, 0.1384, 0.02315, 0.1301, 1.0, 0.1384, 0.02315, 0.1301, 1.0, 0.1384, 0.02315, 0.1301, 1.0, 0.1384, 0.02315, 0.1301, 1.0, 0.1384, 0.02315, 0.1301, 1.0, 0.1384, 0.02315, 0.1301, 1.0, 0.1384, 0.02315, 0.1301, 1.0, 0.1384, 0.02315, 0.1301, 1.0, 0.1384, 0.02315, 0.1301, 1.0, 0.1384, 0.02315, 0.1301, 1.0, 0.1384, 0.02315, 0.1301, 1.0, 0.1384, 0.02315, 0.1301, 1.0, 0.1384, 0.02315, 0.1301, 1.0, 0.1384, 0.02315, 0.1301, 1.0, 0.1384, 0.02315, 0.1301, 1.0, 0.1384, 0.02315, 0.1301, 1.0, 0.1384, 0.02315, 0.1301, 1.0, 0.1384, 0.02315, 0.1301, 1.0, 0.1384, 0.02315, 0.1301, 1.0, 0.1384, 0.02315, 0.1301, 1.0, 0.1384, 0.02315, 0.1301, 1.0, 0.1384, 0.02315, 0.1301, 1.0, 0.1384, 0.02315, 0.1301, 1.0, 0.1384, 0.02315, 0.1301, 1.0, 0.1384, 0.02315, 0.1301, 1.0, 0.1384, 0.02315, 0.1301, 1.0, 0.1384, 0.02315, 0.1301, 1.0, 0.1384, 0.02315, 0.1301, 1.0, 0.1384, 0.02315, 0.1301, 1.0, 1.0, 1.0, 1.0, 1.0, 1.0, 1.0, 1.0, 1.0, 1.0, 1.0, 1.0, 1.0, 0.08866, 0.08866, 0.08866, 1.0, 0.08866, 0.08866, 0.08866, 1.0, 0.08866, 0.08866, 0.08866, 1.0, 0.08866, 0.08866, 0.08866, 1.0, 1.0, 1.0, 1.0, 1.0, 1.0, 1.0, 1.0, 1.0, 1.0, 1.0, 1.0, 1.0, 0.1384, 0.02315, 0.1301, 1.0, 0.1384, 0.02315, 0.1301, 1.0, 0.1384, 0.02315, 0.1301, 1.0, 1.0, 1.0, 1.0, 1.0, 1.0, 1.0, 1.0, 1.0, 1.0, 1.0, 1.0, 1.0, 1.0, 1.0, 1.0, 1.0, 1.0, 1.0, 1.0, 1.0, 1.0, 1.0, 1.0, 1.0, 1.0, 1.0, 1.0, 1.0, 1.0, 1.0, 1.0, 1.0, 1.0, 1.0, 1.0, 1.0, 1.0, 1.0, 1.0, 1.0, 1.0, 1.0, 1.0, 1.0, 1.0, 1.0, 1.0, 1.0, 0.1384, 0.02315, 0.1301, 1.0, 0.1384, 0.02315, 0.1301, 1.0, 0.1384, 0.02315, 0.1301, 1.0, 1.0, 1.0, 1.0, 1.0, 1.0, 1.0, 1.0, 1.0, 1.0, 1.0, 1.0, 1.0, 1.0, 1.0, 1.0, 1.0, 1.0, 1.0, 1.0, 1.0, 1.0, 1.0, 1.0, 1.0, 1.0, 1.0, 1.0, 1.0, 1.0, 1.0, 1.0, 1.0, 1.0, 1.0, 1.0, 1.0, 1.0, 1.0, 1.0, 1.0, 1.0, 1.0, 1.0, 1.0, 1.0, 1.0, 1.0, 1.0, 0.1384, 0.02315, 0.1301, 1.0, 0.1384, 0.02315, 0.1301, 1.0, 0.1384, 0.02315, 0.1301, 1.0, 1.0, 1.0, 1.0, 1.0, 1.0, 1.0, 1.0, 1.0, 1.0, 1.0, 1.0, 1.0, 1.0, 1.0, 1.0, 1.0, 1.0, 1.0, 1.0, 1.0, 1.0, 1.0, 1.0, 1.0, 1.0, 1.0, 1.0, 1.0, 0.1384, 0.02315, 0.1301, 1.0, 0.1384, 0.02315, 0.1301, 1.0, 0.1384, 0.02315, 0.1301, 1.0, 1.0, 1.0, 1.0, 1.0, 1.0, 1.0, 1.0, 1.0, 1.0, 1.0, 1.0, 1.0, 1.0, 1.0, 1.0, 1.0, 0.1384, 0.02315, 0.1301, 1.0, 0.1384, 0.02315, 0.1301, 1.0, 0.1384, 0.02315, 0.1301, 1.0, 1.0, 1.0, 1.0, 1.0, 1.0, 1.0, 1.0, 1.0, 1.0, 1.0, 1.0, 1.0, 1.0, 1.0, 1.0, 1.0, 1.0, 1.0, 1.0, 1.0, 1.0, 1.0, 1.0, 1.0, 1.0, 1.0, 1.0, 1.0, 1.0, 1.0, 1.0, 1.0, 1.0, 1.0, 1.0, 1.0, 1.0, 1.0, 1.0, 1.0, 1.0, 1.0, 1.0, 1.0, 1.0, 1.0, 1.0, 1.0, 1.0, 1.0, 1.0, 1.0, 1.0, 1.0, 1.0, 1.0, 1.0, 1.0, 1.0, 1.0, 1.0, 1.0, 1.0, 1.0, 1.0, 1.0, 1.0, 1.0, 1.0, 1.0, 1.0, 1.0, 1.0, 1.0, 1.0, 1.0, 1.0, 1.0, 1.0, 1.0, 1.0, 1.0, 1.0, 1.0, 1.0, 1.0, 1.0, 1.0, 1.0, 1.0, 1.0, 1.0, 1.0, 1.0, 1.0, 1.0, 1.0, 1.0, 1.0, 1.0, 1.0, 1.0, 1.0, 1.0, 1.0, 1.0, 1.0, 1.0, 1.0, 1.0, 1.0, 1.0, 1.0, 1.0, 1.0, 1.0, 0.1384, 0.02315, 0.1301, 1.0, 0.1384, 0.02315, 0.1301, 1.0, 0.1384, 0.02315, 0.1301, 1.0, 1.0, 1.0, 1.0, 1.0, 1.0, 1.0, 1.0, 1.0, 1.0, 1.0, 1.0, 1.0, 1.0, 1.0, 1.0, 1.0, 1.0, 1.0, 1.0, 1.0, 1.0, 1.0, 1.0, 1.0, 1.0, 1.0, 1.0, 1.0, 1.0, 1.0, 1.0, 1.0, 1.0, 1.0, 1.0, 1.0, 1.0, 1.0, 1.0, 1.0, 1.0, 1.0, 1.0, 1.0, 1.0, 1.0, 1.0, 1.0, 1.0, 1.0, 1.0, 1.0, 1.0, 1.0, 1.0, 1.0, 1.0, 1.0, 1.0, 1.0, 1.0, 1.0, 1.0, 1.0, 1.0, 1.0, 1.0, 1.0, 1.0, 1.0, 1.0, 1.0, 1.0, 1.0, 1.0, 1.0, 1.0, 1.0, 1.0, 1.0, 1.0, 1.0, 1.0, 1.0, 1.0, 1.0, 1.0, 1.0, 1.0, 1.0, 1.0, 1.0, 0.1384, 0.02315, 0.1301, 1.0, 0.1384, 0.02315, 0.1301, 1.0, 0.1384, 0.02315, 0.1301, 1.0, 1.0, 1.0, 1.0, 1.0, 1.0, 1.0, 1.0, 1.0, 1.0, 1.0, 1.0, 1.0, 1.0, 1.0, 1.0, 1.0, 1.0, 1.0, 1.0, 1.0, 1.0, 1.0, 1.0, 1.0, 1.0, 1.0, 1.0, 1.0, 1.0, 1.0, 1.0, 1.0, 1.0, 1.0, 1.0, 1.0, 1.0, 1.0, 1.0, 1.0, 1.0, 1.0, 1.0, 1.0, 1.0, 1.0, 1.0, 1.0, 1.0, 1.0, 1.0, 1.0, 1.0, 1.0, 1.0, 1.0, 1.0, 1.0, 1.0, 1.0, 1.0, 1.0, 1.0, 1.0, 0.1384, 0.02315, 0.1301, 1.0, 0.1384, 0.02315, 0.1301, 1.0, 0.1384, 0.02315, 0.1301, 1.0, 0.1384, 0.02315, 0.1301, 1.0, 0.08866, 0.08866, 0.08866, 1.0, 0.08866, 0.08866, 0.08866, 1.0, 0.08866, 0.08866, 0.08866, 1.0, 0.08866, 0.08866, 0.08866, 1.0, 0.1384, 0.02315, 0.1301, 1.0, 0.1384, 0.02315, 0.1301, 1.0, 0.1384, 0.02315, 0.1301, 1.0, 0.1384, 0.02315, 0.1301, 1.0, 1.0, 1.0, 1.0, 1.0, 1.0, 1.0, 1.0, 1.0, 1.0, 1.0, 1.0, 1.0, 1.0, 1.0, 1.0, 1.0, 1.0, 1.0, 1.0, 1.0, 1.0, 1.0, 1.0, 1.0, 1.0, 1.0, 1.0, 1.0, 1.0, 1.0, 1.0, 1.0, 1.0, 1.0, 1.0, 1.0, 1.0, 1.0, 1.0, 1.0, 1.0, 1.0, 1.0, 1.0, 1.0, 1.0, 1.0, 1.0, 1.0, 1.0, 1.0, 1.0, 1.0, 1.0, 1.0, 1.0, 1.0, 1.0, 1.0, 1.0, 1.0, 1.0, 1.0, 1.0, 1.0, 1.0, 1.0, 1.0, 1.0, 1.0, 1.0, 1.0, 1.0, 1.0, 1.0, 1.0, 1.0, 1.0, 1.0, 1.0, 1.0, 1.0, 1.0, 1.0, 1.0, 1.0, 1.0, 1.0, 1.0, 1.0, 1.0, 1.0, 1.0, 1.0, 1.0, 1.0, 1.0, 1.0, 1.0, 1.0, 1.0, 1.0, 1.0, 1.0, 1.0, 1.0, 1.0, 1.0, 1.0, 1.0, 1.0, 1.0, 1.0, 1.0, 1.0, 1.0, 1.0, 1.0, 1.0, 1.0, 1.0, 1.0, 1.0, 1.0, 1.0, 1.0, 1.0, 1.0, 1.0, 1.0, 1.0, 1.0, 1.0, 1.0, 1.0, 1.0, 1.0, 1.0, 1.0, 1.0, 1.0, 1.0, 1.0, 1.0, 1.0, 1.0, 1.0, 1.0, 1.0, 1.0, 1.0, 1.0, 1.0, 1.0, 1.0, 1.0, 1.0, 1.0, 1.0, 1.0, 1.0, 1.0, 1.0, 1.0, 1.0, 1.0, 1.0, 1.0, 1.0, 1.0, 1.0, 1.0, 1.0, 1.0, 1.0, 1.0, 1.0, 1.0, 1.0, 1.0, 1.0, 1.0, 1.0, 1.0, 1.0, 1.0, 1.0, 1.0, 1.0, 1.0, 1.0, 1.0, 1.0, 1.0, 1.0, 1.0, 1.0, 1.0, 1.0, 1.0, 1.0, 1.0, 1.0, 1.0, 1.0, 1.0, 1.0, 1.0, 1.0, 1.0, 1.0, 1.0, 1.0, 1.0, 1.0, 1.0, 1.0, 1.0, 1.0, 1.0, 1.0, 1.0, 1.0, 1.0, 1.0, 1.0, 1.0, 1.0, 1.0, 1.0, 1.0, 1.0, 1.0, 1.0, 1.0, 1.0, 1.0, 1.0, 1.0, 1.0, 1.0, 1.0, 1.0, 1.0, 1.0, 1.0, 1.0, 1.0, 1.0, 1.0, 1.0, 1.0, 1.0, 1.0, 1.0, 1.0, 1.0, 1.0, 1.0, 1.0, 1.0, 1.0, 1.0, 1.0, 1.0, 1.0, 1.0, 1.0, 1.0, 1.0, 1.0, 1.0, 1.0, 1.0, 1.0, 1.0, 1.0, 1.0, 1.0, 1.0, 1.0, 1.0, 1.0, 1.0, 1.0, 1.0, 1.0, 1.0, 1.0, 1.0, 1.0, 1.0, 1.0, 1.0, 1.0, 1.0, 1.0, 1.0, 1.0, 1.0, 1.0, 1.0, 1.0, 1.0, 1.0, 1.0, 1.0, 1.0, 1.0, 1.0, 1.0, 1.0, 1.0, 1.0, 1.0, 1.0, 1.0, 1.0, 1.0, 1.0, 1.0, 1.0, 1.0, 1.0, 1.0, 1.0, 1.0, 1.0, 1.0, 1.0, 1.0, 1.0, 1.0, 1.0, 1.0, 1.0, 1.0, 1.0, 1.0, 1.0, 1.0, 1.0, 1.0, 1.0, 1.0, 1.0, 1.0, 1.0, 1.0, 1.0, 1.0, 1.0, 1.0, 1.0, 1.0, 1.0, 1.0, 1.0, 1.0, 1.0, 1.0, 1.0, 1.0, 1.0, 1.0, 1.0, 1.0, 1.0, 1.0, 1.0, 1.0, 1.0, 1.0, 1.0, 1.0, 1.0, 1.0, 1.0, 1.0, 1.0, 1.0, 1.0, 1.0, 1.0, 1.0, 1.0, 1.0, 1.0, 1.0, 1.0, 1.0, 1.0, 1.0, 1.0, 1.0, 1.0, 1.0, 1.0, 1.0, 1.0, 1.0, 1.0, 1.0, 1.0, 1.0, 1.0, 1.0, 1.0, 1.0, 1.0, 1.0, 1.0, 1.0, 1.0, 1.0, 1.0, 1.0, 1.0, 1.0, 1.0, 1.0, 1.0, 1.0, 1.0, 1.0, 1.0, 1.0, 1.0, 1.0, 1.0, 1.0, 1.0, 1.0, 1.0, 1.0, 1.0, 1.0, 1.0, 1.0, 1.0, 1.0, 1.0, 1.0, 1.0, 1.0, 1.0, 1.0, 1.0, 1.0, 1.0, 1.0, 1.0, 1.0, 1.0, 1.0, 1.0, 1.0, 1.0, 1.0, 1.0, 1.0, 1.0, 1.0, 1.0, 1.0, 1.0, 1.0, 1.0, 1.0, 1.0, 1.0, 1.0, 1.0, 1.0, 1.0, 1.0, 1.0, 1.0, 1.0, 1.0, 1.0, 1.0, 1.0, 1.0, 1.0, 1.0, 1.0, 1.0, 1.0, 1.0, 1.0, 1.0, 1.0, 1.0, 1.0, 1.0, 1.0, 1.0, 1.0, 1.0, 1.0, 1.0, 1.0, 1.0, 1.0, 1.0, 1.0, 1.0, 1.0, 1.0, 1.0, 1.0, 1.0, 1.0, 1.0, 1.0, 1.0, 1.0, 1.0, 1.0, 1.0, 1.0, 1.0, 1.0, 1.0, 1.0, 1.0, 1.0, 1.0, 1.0, 1.0, 1.0, 1.0, 1.0, 1.0, 1.0, 1.0, 1.0, 1.0, 1.0, 1.0, 1.0, 1.0, 1.0, 1.0, 1.0, 1.0, 1.0, 1.0, 1.0, 1.0, 1.0, 1.0, 1.0, 1.0, 1.0, 1.0, 1.0, 1.0, 1.0, 1.0, 1.0, 1.0, 1.0, 1.0, 1.0, 1.0, 1.0, 1.0, 1.0, 1.0, 1.0, 0.08866, 0.08866, 0.08866, 1.0, 0.08866, 0.08866, 0.08866, 1.0, 0.08866, 0.08866, 0.08866, 1.0, 0.08866, 0.08866, 0.08866, 1.0, 1.0, 1.0, 1.0, 1.0, 1.0, 1.0, 1.0, 1.0, 1.0, 1.0, 1.0, 1.0, 1.0, 1.0, 1.0, 1.0, 1.0, 1.0, 1.0, 1.0, 1.0, 1.0, 1.0, 1.0, 1.0, 1.0, 1.0, 1.0, 1.0, 1.0, 1.0, 1.0, 1.0, 1.0, 1.0, 1.0, 1.0, 1.0, 1.0, 1.0, 1.0, 1.0, 1.0, 1.0, 1.0, 1.0, 1.0, 1.0, 1.0, 1.0, 1.0, 1.0, 1.0, 1.0, 1.0, 1.0, 1.0, 1.0, 1.0, 1.0, 1.0, 1.0, 1.0, 1.0, 1.0, 1.0, 1.0, 1.0, 1.0, 1.0, 1.0, 1.0, 1.0, 1.0, 1.0, 1.0, 1.0, 1.0, 1.0, 1.0, 1.0, 1.0, 1.0, 1.0, 1.0, 1.0, 1.0, 1.0, 1.0, 1.0, 1.0, 1.0, 1.0, 1.0, 1.0, 1.0, 1.0, 1.0, 1.0, 1.0, 1.0, 1.0, 1.0, 1.0, 1.0, 1.0, 1.0, 1.0, 1.0, 1.0, 1.0, 1.0, 1.0, 1.0, 1.0, 1.0, 1.0, 1.0, 1.0, 1.0, 1.0, 1.0, 1.0, 1.0, 1.0, 1.0, 1.0, 1.0, 1.0, 1.0, 1.0, 1.0, 1.0, 1.0, 1.0, 1.0, 1.0, 1.0, 1.0, 1.0, 1.0, 1.0, 1.0, 1.0, 1.0, 1.0, 1.0, 1.0, 1.0, 1.0, 1.0, 1.0, 1.0, 1.0, 1.0, 1.0, 1.0, 1.0, 1.0, 1.0, 1.0, 1.0, 1.0, 1.0, 1.0, 1.0, 1.0, 1.0, 1.0, 1.0, 1.0, 1.0, 1.0, 1.0, 1.0, 1.0, 1.0, 1.0, 1.0, 1.0, 1.0, 1.0, 1.0, 1.0, 1.0, 1.0, 1.0, 1.0, 1.0, 1.0, 1.0, 1.0, 1.0, 1.0, 1.0, 1.0, 1.0, 1.0, 1.0, 1.0, 1.0, 1.0, 1.0, 1.0, 0.08866, 0.08866, 0.08866, 1.0, 0.08866, 0.08866, 0.08866, 1.0, 0.08866, 0.08866, 0.08866, 1.0, 0.08866, 0.08866, 0.08866, 1.0, 1.0, 1.0, 1.0, 1.0, 1.0, 1.0, 1.0, 1.0, 1.0, 1.0, 1.0, 1.0, 0.1384, 0.02315, 0.1301, 1.0, 0.1384, 0.02315, 0.1301, 1.0, 0.1384, 0.02315, 0.1301, 1.0, 0.1384, 0.02315, 0.1301, 1.0, 1.0, 1.0, 1.0, 1.0, 1.0, 1.0, 1.0, 1.0, 1.0, 1.0, 1.0, 1.0, 0.1384, 0.02315, 0.1301, 1.0, 0.1384, 0.02315, 0.1301, 1.0, 0.1384, 0.02315, 0.1301, 1.0, 0.1384, 0.02315, 0.1301, 1.0, 1.0, 1.0, 1.0, 1.0, 1.0, 1.0, 1.0, 1.0, 1.0, 1.0, 1.0, 1.0, 1.0, 1.0, 1.0, 1.0, 1.0, 1.0, 1.0, 1.0, 1.0, 1.0, 1.0, 1.0, 1.0, 1.0, 1.0, 1.0, 1.0, 1.0, 1.0, 1.0, 1.0, 1.0, 1.0, 1.0, 1.0, 1.0, 1.0, 1.0, 1.0, 1.0, 1.0, 1.0, 1.0, 1.0, 1.0, 1.0, 1.0, 1.0, 1.0, 1.0, 1.0, 1.0, 1.0, 1.0, 1.0, 1.0, 1.0, 1.0, 1.0, 1.0, 1.0, 1.0, 1.0, 1.0, 1.0, 1.0, 1.0, 1.0, 1.0, 1.0, 1.0, 1.0, 1.0, 1.0, 1.0, 1.0, 1.0, 1.0, 1.0, 1.0, 1.0, 1.0, 1.0, 1.0, 1.0, 1.0, 1.0, 1.0, 1.0, 1.0, 1.0, 1.0, 1.0, 1.0, 1.0, 1.0, 1.0, 1.0, 1.0, 1.0, 1.0, 1.0, 1.0, 1.0, 1.0, 1.0, 1.0, 1.0, 1.0, 1.0, 1.0, 1.0, 1.0, 1.0, 1.0, 1.0, 1.0, 1.0, 1.0, 1.0, 1.0, 1.0, 1.0, 1.0, 1.0, 1.0, 1.0, 1.0, 1.0, 1.0, 1.0, 1.0, 1.0, 1.0, 1.0, 1.0, 1.0, 1.0, 1.0, 1.0, 1.0, 1.0, 1.0, 1.0, 1.0, 1.0, 1.0, 1.0, 1.0, 1.0, 1.0, 1.0, 1.0, 1.0, 1.0, 1.0, 1.0, 1.0, 1.0, 1.0, 1.0, 1.0, 1.0, 1.0, 1.0, 1.0, 1.0, 1.0, 1.0, 1.0, 1.0, 1.0, 1.0, 1.0, 1.0, 1.0, 1.0, 1.0, 1.0, 1.0, 1.0, 1.0, 1.0, 1.0, 1.0, 1.0, 1.0, 1.0, 1.0, 1.0, 1.0, 1.0, 1.0, 1.0, 1.0, 1.0, 1.0, 1.0, 1.0, 1.0, 1.0, 1.0, 1.0, 1.0, 1.0, 1.0, 1.0, 1.0, 1.0, 1.0, 1.0, 1.0, 1.0, 1.0, 1.0, 1.0, 1.0, 1.0, 1.0, 1.0, 1.0, 1.0, 1.0, 1.0, 1.0, 1.0, 1.0, 1.0, 1.0, 1.0, 1.0, 1.0, 1.0, 1.0, 1.0, 1.0, 1.0, 1.0, 1.0, 1.0, 1.0, 1.0, 1.0, 1.0, 1.0, 1.0, 1.0, 1.0, 1.0, 1.0, 1.0, 1.0, 1.0, 1.0, 1.0, 1.0, 1.0, 1.0, 1.0, 1.0, 1.0, 1.0, 1.0, 1.0, 1.0, 1.0, 1.0, 1.0, 1.0, 1.0, 0.08866, 0.08866, 0.08866, 1.0, 0.08866, 0.08866, 0.08866, 1.0, 0.08866, 0.08866, 0.08866, 1.0, 0.08866, 0.08866, 0.08866, 1.0, 0.08866, 0.08866, 0.08866, 1.0, 0.08866, 0.08866, 0.08866, 1.0, 0.08866, 0.08866, 0.08866, 1.0, 0.08866, 0.08866, 0.08866, 1.0, 0.08866, 0.08866, 0.08866, 1.0, 0.08866, 0.08866, 0.08866, 1.0, 0.08866, 0.08866, 0.08866, 1.0, 0.08866, 0.08866, 0.08866, 1.0, 0.08866, 0.08866, 0.08866, 1.0, 0.08866, 0.08866, 0.08866, 1.0, 1.0, 1.0, 1.0, 1.0, 1.0, 1.0, 1.0, 1.0, 1.0, 1.0, 1.0, 1.0, 1.0, 1.0, 1.0, 1.0, 1.0, 1.0, 1.0, 1.0, 1.0, 1.0, 1.0, 1.0, 1.0, 1.0, 1.0, 1.0, 1.0, 1.0, 1.0, 1.0, 1.0, 1.0, 1.0, 1.0, 1.0, 1.0, 1.0, 1.0, 1.0, 1.0, 1.0, 1.0, 1.0, 1.0, 1.0, 1.0, 1.0, 1.0, 1.0, 1.0, 1.0, 1.0, 1.0, 1.0, 1.0, 1.0, 1.0, 1.0, 1.0, 1.0, 1.0, 1.0, 1.0, 1.0, 1.0, 1.0, 1.0, 1.0, 1.0, 1.0, 1.0, 1.0, 1.0, 1.0, 1.0, 1.0, 1.0, 1.0, 1.0, 1.0, 1.0, 1.0, 1.0, 1.0, 1.0, 1.0, 1.0, 1.0, 1.0, 1.0, 1.0, 1.0, 1.0, 1.0, 1.0, 1.0, 1.0, 1.0, 1.0, 1.0, 1.0, 1.0, 1.0, 1.0, 1.0, 1.0, 1.0, 1.0, 1.0, 1.0, 1.0, 1.0, 1.0, 1.0, 1.0, 1.0, 1.0, 1.0, 1.0, 1.0, 1.0, 1.0, 1.0, 1.0, 1.0, 1.0, 1.0, 1.0, 1.0, 1.0, 1.0, 1.0, 1.0, 1.0, 1.0, 1.0, 1.0, 1.0, 1.0, 1.0, 1.0, 1.0, 1.0, 1.0, 1.0, 1.0, 1.0, 1.0, 1.0, 1.0, 1.0, 1.0, 1.0, 1.0, 1.0, 1.0, 1.0, 1.0, 1.0, 1.0, 1.0, 1.0, 1.0, 1.0, 1.0, 1.0, 1.0, 1.0, 1.0, 1.0, 1.0, 1.0, 1.0, 1.0, 1.0, 1.0, 1.0, 1.0, 1.0, 1.0, 1.0, 1.0, 1.0, 1.0, 1.0, 1.0, 1.0, 1.0, 1.0, 1.0, 1.0, 1.0, 1.0, 1.0, 1.0, 1.0, 1.0, 1.0, 1.0, 1.0, 1.0, 1.0, 1.0, 1.0, 1.0, 1.0, 1.0, 1.0, 1.0, 1.0, 1.0, 1.0, 1.0, 1.0, 1.0, 1.0, 1.0, 1.0, 1.0, 1.0, 1.0, 1.0, 1.0, 1.0, 1.0, 1.0, 1.0, 1.0, 1.0, 1.0, 1.0, 1.0, 1.0, 1.0, 1.0, 1.0, 1.0, 1.0, 1.0, 1.0, 1.0, 1.0, 1.0, 1.0, 1.0, 1.0, 1.0, 1.0, 1.0, 1.0, 1.0, 1.0, 1.0, 1.0, 1.0, 1.0, 1.0, 1.0, 1.0, 1.0, 1.0, 1.0, 1.0, 1.0, 1.0, 1.0, 1.0, 1.0, 1.0, 1.0, 1.0, 1.0, 1.0, 1.0, 1.0, 1.0, 1.0, 1.0, 1.0, 1.0, 1.0, 1.0, 1.0, 1.0, 1.0, 1.0, 1.0, 1.0, 1.0, 1.0, 1.0, 1.0, 1.0, 1.0, 1.0, 1.0, 1.0, 1.0, 1.0, 1.0, 1.0, 1.0, 1.0, 1.0, 1.0, 1.0, 1.0, 1.0, 1.0, 1.0, 1.0, 1.0, 1.0, 1.0, 1.0, 1.0, 1.0, 1.0, 1.0, 1.0, 1.0, 1.0, 1.0, 1.0, 1.0, 1.0, 1.0, 1.0, 1.0, 1.0, 1.0, 1.0, 1.0, 1.0, 1.0, 1.0, 1.0, 1.0, 1.0, 1.0, 1.0, 1.0, 1.0, 1.0, 1.0, 1.0, 1.0, 1.0, 1.0, 1.0, 1.0, 1.0, 1.0, 1.0, 1.0, 1.0, 1.0, 1.0, 1.0, 1.0, 1.0, 1.0, 1.0, 1.0, 1.0, 1.0, 1.0, 1.0, 1.0, 1.0, 1.0, 1.0, 1.0, 1.0, 1.0, 1.0, 1.0, 1.0, 1.0, 1.0, 1.0, 1.0, 1.0, 1.0, 1.0, 1.0, 1.0, 1.0, 1.0, 1.0, 1.0, 1.0, 1.0, 1.0, 1.0, 1.0, 1.0, 1.0, 1.0, 1.0, 1.0, 1.0, 1.0, 1.0, 1.0, 1.0, 1.0, 1.0, 1.0, 1.0, 1.0, 1.0, 1.0, 1.0, 1.0, 1.0, 1.0, 1.0, 1.0, 1.0, 1.0, 1.0, 1.0, 1.0, 1.0, 1.0, 1.0, 1.0, 1.0, 1.0, 1.0, 1.0, 1.0, 1.0, 1.0, 1.0, 1.0, 1.0, 1.0, 1.0, 1.0, 1.0, 1.0, 1.0, 1.0, 1.0, 1.0, 1.0, 1.0, 1.0, 1.0, 1.0, 1.0, 1.0, 1.0, 1.0, 1.0, 1.0, 1.0, 1.0, 1.0, 1.0, 1.0, 1.0, 1.0, 1.0, 1.0, 1.0, 1.0, 1.0, 1.0, 1.0, 1.0, 1.0, 1.0, 1.0, 1.0, 1.0, 1.0, 1.0, 1.0, 1.0, 1.0, 1.0, 1.0, 1.0, 1.0, 1.0, 1.0, 1.0, 1.0, 1.0, 1.0, 1.0, 1.0, 1.0, 1.0, 1.0, 1.0, 1.0, 1.0, 1.0, 1.0, 1.0, 1.0, 1.0, 1.0, 1.0, 1.0, 1.0, 1.0, 1.0, 1.0, 1.0, 1.0, 1.0, 1.0, 1.0, 1.0, 1.0, 1.0, 1.0, 1.0, 1.0, 1.0, 1.0, 0.08866, 0.08866, 0.08866, 1.0, 0.08866, 0.08866, 0.08866, 1.0, 0.08866, 0.08866, 0.08866, 1.0, 0.08866, 0.08866, 0.08866, 1.0, 1.0, 1.0, 1.0, 1.0, 1.0, 1.0, 1.0, 1.0, 1.0, 1.0, 1.0, 1.0, 1.0, 1.0, 1.0, 1.0, 1.0, 1.0, 1.0, 1.0, 1.0, 1.0, 1.0, 1.0, 1.0, 1.0, 1.0, 1.0, 1.0, 1.0, 1.0, 1.0, 1.0, 1.0, 1.0, 1.0, 1.0, 1.0, 1.0, 1.0, 1.0, 1.0, 1.0, 1.0, 1.0, 1.0, 1.0, 1.0, 1.0, 1.0, 1.0, 1.0, 1.0, 1.0, 1.0, 1.0, 1.0, 1.0, 1.0, 1.0, 1.0, 1.0, 1.0, 1.0, 1.0, 1.0, 1.0, 1.0, 1.0, 1.0, 1.0, 1.0, 1.0, 1.0, 1.0, 1.0, 1.0, 1.0, 1.0, 1.0, 1.0, 1.0, 1.0, 1.0, 1.0, 1.0, 1.0, 1.0, 1.0, 1.0, 1.0, 1.0, 1.0, 1.0, 1.0, 1.0, 1.0, 1.0, 1.0, 1.0, 1.0, 1.0, 1.0, 1.0, 1.0, 1.0, 1.0, 1.0, 1.0, 1.0, 1.0, 1.0, 0.08866, 0.08866, 0.08866, 1.0, 0.08866, 0.08866, 0.08866, 1.0, 0.08866, 0.08866, 0.08866, 1.0, 0.08866, 0.08866, 0.08866, 1.0, 0.08866, 0.08866, 0.08866, 1.0, 0.08866, 0.08866, 0.08866, 1.0, 0.08866, 0.08866, 0.08866, 1.0, 0.08866, 0.08866, 0.08866, 1.0, 0.08866, 0.08866, 0.08866, 1.0, 0.08866, 0.08866, 0.08866, 1.0, 0.08866, 0.08866, 0.08866, 1.0, 0.08866, 0.08866, 0.08866, 1.0, 0.08866, 0.08866, 0.08866, 1.0, 0.08866, 0.08866, 0.08866, 1.0, 0.08866, 0.08866, 0.08866, 1.0, 0.08866, 0.08866, 0.08866, 1.0, 1.0, 1.0, 1.0, 1.0, 1.0, 1.0, 1.0, 1.0, 1.0, 1.0, 1.0, 1.0, 1.0, 1.0, 1.0, 1.0, 1.0, 1.0, 1.0, 1.0, 1.0, 1.0, 1.0, 1.0, 1.0, 1.0, 1.0, 1.0, 1.0, 1.0, 1.0, 1.0, 1.0, 1.0, 1.0, 1.0, 1.0, 1.0, 1.0, 1.0, 1.0, 1.0, 1.0, 1.0, 1.0, 1.0, 1.0, 1.0, 1.0, 1.0, 1.0, 1.0, 1.0, 1.0, 1.0, 1.0, 1.0, 1.0, 1.0, 1.0, 1.0, 1.0, 1.0, 1.0, 1.0, 1.0, 1.0, 1.0, 1.0, 1.0, 1.0, 1.0, 1.0, 1.0, 1.0, 1.0, 1.0, 1.0, 1.0, 1.0, 1.0, 1.0, 1.0, 1.0, 1.0, 1.0, 1.0, 1.0, 1.0, 1.0, 1.0, 1.0, 1.0, 1.0, 1.0, 1.0, 1.0, 1.0, 1.0, 1.0, 1.0, 1.0, 1.0, 1.0, 1.0, 1.0, 1.0, 1.0, 1.0, 1.0, 1.0, 1.0, 1.0, 1.0, 1.0, 1.0, 1.0, 1.0, 1.0, 1.0, 1.0, 1.0, 1.0, 1.0, 1.0, 1.0, 1.0, 1.0, 1.0, 1.0, 1.0, 1.0, 1.0, 1.0, 1.0, 1.0, 1.0, 1.0, 1.0, 1.0, 1.0, 1.0, 1.0, 1.0, 1.0, 1.0, 1.0, 1.0, 1.0, 1.0, 1.0, 1.0, 1.0, 1.0, 1.0, 1.0, 1.0, 1.0, 1.0, 1.0, 1.0, 1.0, 1.0, 1.0, 1.0, 1.0, 1.0, 1.0, 1.0, 1.0, 1.0, 1.0, 1.0, 1.0, 1.0, 1.0, 1.0, 1.0, 1.0, 1.0, 1.0, 1.0, 1.0, 1.0, 1.0, 1.0, 1.0, 1.0, 1.0, 1.0, 1.0, 1.0, 1.0, 1.0, 1.0, 1.0, 1.0, 1.0, 1.0, 1.0, 1.0, 1.0, 1.0, 1.0, 1.0, 1.0, 1.0, 1.0, 1.0, 1.0, 1.0, 1.0, 1.0, 1.0, 1.0, 1.0, 1.0, 1.0, 1.0, 1.0, 1.0, 1.0, 1.0, 1.0, 1.0, 1.0, 1.0, 1.0, 1.0, 1.0, 1.0, 1.0, 1.0, 1.0, 1.0, 1.0, 1.0, 1.0, 1.0, 1.0, 1.0, 1.0, 1.0, 1.0, 1.0, 1.0, 1.0, 1.0, 1.0, 1.0, 1.0, 1.0, 1.0, 1.0, 1.0, 1.0, 1.0, 1.0, 1.0, 1.0, 1.0, 1.0, 1.0, 1.0, 1.0, 1.0, 1.0, 1.0, 1.0, 1.0, 1.0, 1.0, 1.0, 1.0, 1.0, 1.0, 1.0, 1.0, 1.0, 1.0, 1.0, 1.0, 1.0, 1.0, 1.0, 1.0, 1.0, 1.0, 1.0, 1.0, 1.0, 1.0, 1.0, 1.0, 1.0, 1.0, 1.0, 1.0, 1.0, 1.0, 1.0, 1.0, 1.0, 1.0, 1.0, 1.0, 1.0, 1.0, 1.0, 1.0, 1.0, 1.0, 1.0, 1.0, 1.0, 1.0, 1.0, 1.0, 1.0, 1.0, 1.0, 1.0, 1.0, 1.0, 1.0, 1.0, 1.0, 1.0, 1.0, 1.0, 1.0, 1.0, 1.0, 1.0, 1.0, 1.0, 1.0, 1.0, 1.0, 1.0, 1.0, 1.0, 1.0, 1.0, 1.0, 1.0, 1.0, 1.0, 1.0, 1.0, 1.0, 1.0, 1.0, 1.0, 1.0, 1.0, 1.0, 1.0, 1.0, 1.0, 1.0, 1.0, 1.0, 1.0, 0.005182, 0.0, 0.1095, 1.0, 0.005182, 0.0, 0.1095, 1.0, 0.005182, 0.0, 0.1095, 1.0, 1.0, 1.0, 1.0, 1.0, 1.0, 1.0, 1.0, 1.0, 1.0, 1.0, 1.0, 1.0, 1.0, 1.0, 1.0, 1.0, 1.0, 1.0, 1.0, 1.0, 1.0, 1.0, 1.0, 1.0, 1.0, 1.0, 1.0, 1.0, 1.0, 1.0, 1.0, 1.0, 1.0, 1.0, 1.0, 1.0, 1.0, 1.0, 1.0, 1.0, 1.0, 1.0, 1.0, 1.0, 1.0, 1.0, 1.0, 1.0, 1.0, 1.0, 1.0, 1.0, 1.0, 1.0, 1.0, 1.0, 1.0, 1.0, 1.0, 1.0, 1.0, 1.0, 1.0, 1.0, 1.0, 1.0, 1.0, 1.0, 1.0, 1.0, 1.0, 1.0, 1.0, 1.0, 1.0, 1.0, 1.0, 1.0, 1.0, 1.0, 1.0, 1.0, 1.0, 1.0, 1.0, 1.0, 1.0, 1.0, 1.0, 1.0, 1.0, 1.0, 1.0, 1.0, 1.0, 1.0, 1.0, 1.0, 1.0, 1.0, 1.0, 1.0, 1.0, 1.0, 1.0, 1.0, 1.0, 1.0, 0.0, 0.0, 0.0, 1.0, 0.0, 0.0, 0.0, 1.0, 0.0, 0.0, 0.0, 1.0, 0.0, 0.0, 0.0, 1.0, 0.0, 0.0, 0.0, 1.0, 0.0, 0.0, 0.0, 1.0, 0.0, 0.0, 0.0, 1.0, 0.0, 0.0, 0.0, 1.0, 0.0, 0.0, 0.0, 1.0, 0.0, 0.0, 0.0, 1.0, 0.0, 0.0, 0.0, 1.0, 0.0, 0.0, 0.0, 1.0, 0.0, 0.0, 0.0, 1.0, 0.0, 0.0, 0.0, 1.0, 0.0, 0.0, 0.0, 1.0, 0.0, 0.0, 0.0, 1.0, 0.0, 0.0, 0.0, 1.0, 0.0, 0.0, 0.0, 1.0, 0.0, 0.0, 0.0, 1.0, 0.0, 0.0, 0.0, 1.0, 0.0, 0.0, 0.0, 1.0, 0.0, 0.0, 0.0, 1.0, 0.0, 0.0, 0.0, 1.0, 0.0, 0.0, 0.0, 1.0, 0.005182, 0.0, 0.1095, 1.0, 0.005182, 0.0, 0.1095, 1.0, 0.005182, 0.0, 0.1095, 1.0, 0.005182, 0.0, 0.1095, 1.0, 0.005182, 0.0, 0.1095, 1.0, 0.005182, 0.0, 0.1095, 1.0, 1.0, 1.0, 1.0, 1.0, 1.0, 1.0, 1.0, 1.0, 1.0, 1.0, 1.0, 1.0, 0.005182, 0.0, 0.1095, 1.0, 0.005182, 0.0, 0.1095, 1.0, 0.005182, 0.0, 0.1095, 1.0, 0.005182, 0.0, 0.1095, 1.0, 0.005182, 0.0, 0.1095, 1.0, 0.005182, 0.0, 0.1095, 1.0, 1.0, 1.0, 1.0, 1.0, 1.0, 1.0, 1.0, 1.0, 1.0, 1.0, 1.0, 1.0, 0.1384, 0.02315, 0.1301, 1.0, 0.1384, 0.02315, 0.1301, 1.0, 0.1384, 0.02315, 0.1301, 1.0, 0.1384, 0.02315, 0.1301, 1.0, 1.0, 1.0, 1.0, 1.0, 1.0, 1.0, 1.0, 1.0, 1.0, 1.0, 1.0, 1.0, 1.0, 1.0, 1.0, 1.0, 0.1384, 0.02315, 0.1301, 1.0, 0.1384, 0.02315, 0.1301, 1.0, 0.1384, 0.02315, 0.1301, 1.0, 0.1384, 0.02315, 0.1301, 1.0, 0.08866, 0.08866, 0.08866, 1.0, 0.08866, 0.08866, 0.08866, 1.0, 0.08866, 0.08866, 0.08866, 1.0, 0.08866, 0.08866, 0.08866, 1.0, 1.0, 1.0, 1.0, 1.0, 1.0, 1.0, 1.0, 1.0, 1.0, 1.0, 1.0, 1.0, 1.0, 1.0, 1.0, 1.0, 1.0, 1.0, 1.0, 1.0, 1.0, 1.0, 1.0, 1.0, 1.0, 1.0, 1.0, 1.0, 1.0, 1.0, 1.0, 1.0, 0.1384, 0.02315, 0.1301, 1.0, 0.1384, 0.02315, 0.1301, 1.0, 0.1384, 0.02315, 0.1301, 1.0, 0.1384, 0.02315, 0.1301, 1.0, 0.1384, 0.02315, 0.1301, 1.0, 0.1384, 0.02315, 0.1301, 1.0, 0.1384, 0.02315, 0.1301, 1.0, 0.1384, 0.02315, 0.1301, 1.0, 0.1384, 0.02315, 0.1301, 1.0, 0.1384, 0.02315, 0.1301, 1.0, 0.1384, 0.02315, 0.1301, 1.0, 0.1384, 0.02315, 0.1301, 1.0, 0.1384, 0.02315, 0.1301, 1.0, 0.1384, 0.02315, 0.1301, 1.0, 0.1384, 0.02315, 0.1301, 1.0, 0.1384, 0.02315, 0.1301, 1.0, 0.1384, 0.02315, 0.1301, 1.0, 0.1384, 0.02315, 0.1301, 1.0, 0.1384, 0.02315, 0.1301, 1.0, 0.1384, 0.02315, 0.1301, 1.0, 1.0, 1.0, 1.0, 1.0, 1.0, 1.0, 1.0, 1.0, 1.0, 1.0, 1.0, 1.0, 1.0, 1.0, 1.0, 1.0, 1.0, 1.0, 1.0, 1.0, 1.0, 1.0, 1.0, 1.0, 1.0, 1.0, 1.0, 1.0, 1.0, 1.0, 1.0, 1.0, 1.0, 1.0, 1.0, 1.0, 1.0, 1.0, 1.0, 1.0, 1.0, 1.0, 1.0, 1.0, 1.0, 1.0, 1.0, 1.0, 0.1384, 0.02315, 0.1301, 1.0, 0.1384, 0.02315, 0.1301, 1.0, 0.1384, 0.02315, 0.1301, 1.0, 0.1384, 0.02315, 0.1301, 1.0, 1.0, 1.0, 1.0, 1.0, 1.0, 1.0, 1.0, 1.0, 1.0, 1.0, 1.0, 1.0, 1.0, 1.0, 1.0, 1.0, 0.1384, 0.02315, 0.1301, 1.0, 0.1384, 0.02315, 0.1301, 1.0, 0.1384, 0.02315, 0.1301, 1.0, 0.1384, 0.02315, 0.1301, 1.0, 1.0, 1.0, 1.0, 1.0, 1.0, 1.0, 1.0, 1.0, 1.0, 1.0, 1.0, 1.0, 1.0, 1.0, 1.0, 1.0, 0.1384, 0.02315, 0.1301, 1.0, 0.1384, 0.02315, 0.1301, 1.0, 0.1384, 0.02315, 0.1301, 1.0])
me_cube_001.use_paint_bone_selection = False
me_cube_001.use_paint_mask = True
me_cube_001.update()

# ---- objects
ob_projektor = bpy.data.objects.new('Projektor', me_cube_001)

# ---- transforms, parenting, visibility, modifiers, constraints
ob_projektor.location = (0.0, 0.0, 0.0)
_m = ob_projektor.modifiers.new('Smooth by Angle', 'NODES')
_m.node_group = ng_smooth_by_angle
_m.use_pin_to_last = True
_m.show_group_selector = False

# ---- collection membership
col_collection.objects.link(ob_projektor)

# ---- scene / render settings (as saved in the file)
scene.frame_start = 1; scene.frame_end = 250; scene.frame_set(1)
scene.render.engine = 'BLENDER_EEVEE_NEXT'
bpy.context.view_layer.update()

# ---- added for rendering (the .blend has no active camera and no usable light): camera, sun
cam_auto = bpy.data.cameras.new('AutoCamera')
cam_auto.lens = 50.0
cam_auto.sensor_width = 36.0
cam_auto.clip_end = 1000.0
ob_auto_camera = bpy.data.objects.new('AutoCamera', cam_auto)
scene.collection.objects.link(ob_auto_camera)
ob_auto_camera.location = (0.374947, -0.524468, 0.290477)
ob_auto_camera.rotation_euler = (1.09748, -7.21219e-08, 0.694738)
scene.camera = ob_auto_camera
light_auto_sun = bpy.data.lights.new('AutoSun', 'SUN')
light_auto_sun.energy = 3.0
light_auto_sun.angle = 0.0523599
ob_auto_sun = bpy.data.objects.new('AutoSun', light_auto_sun)
scene.collection.objects.link(ob_auto_sun)
ob_auto_sun.rotation_euler = (0.872665, 0.174533, 0.523599)
bpy.context.view_layer.update()
